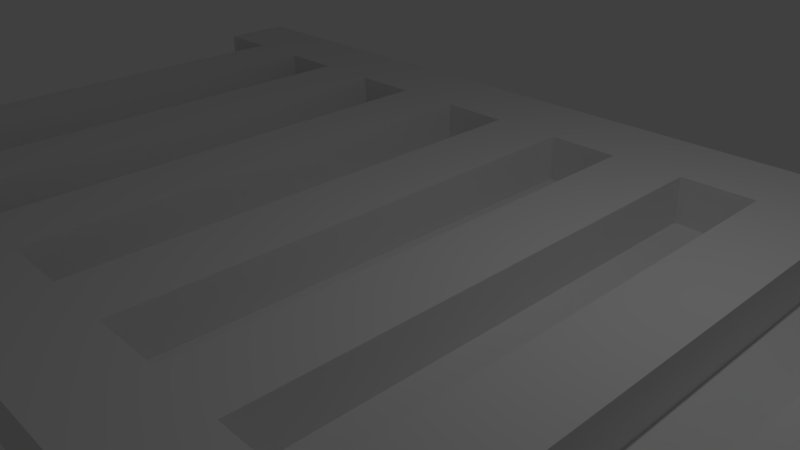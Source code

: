# Source: ladder_1.blend  (saved by Blender 2.77.0; exported with 4.5.12 LTS)
import bpy
from mathutils import Matrix  # noqa: F401  (used for matrix-valued properties, if any)

bpy.ops.wm.read_factory_settings(use_empty=True)
scene = bpy.context.scene
scene.name = 'Scene'

# ---- collections
col_collection_1 = bpy.data.collections.new('Collection 1'); scene.collection.children.link(col_collection_1)

# ---- materials (node trees are filled in below, after node groups)
mat_material = bpy.data.materials.new('Material')
mat_material.alpha_threshold = 0.0
mat_material.use_transparent_shadow = False
mat_material.roughness = 0.5
mat_material.line_color = (0.0, 0.0, 0.0, 1.0)

# ---- material node trees

# ---- world
world_world = bpy.data.worlds.new('World'); scene.world = world_world
world_world.color = (0.05088, 0.05088, 0.05088)
world_world.use_sun_shadow = False
world_world.sun_shadow_jitter_overblur = 0.0
world_world.cycles.sampling_method = 'MANUAL'

# ---- cameras
cam_camera = bpy.data.cameras.new('Camera')
cam_camera.clip_end = 100.0
cam_camera.lens = 35.0
cam_camera.sensor_width = 32.0
cam_camera.sensor_height = 18.0
cam_camera.ortho_scale = 7.314
cam_camera.dof.focus_distance = 0.0
cam_camera.dof.aperture_fstop = 128.0

# ---- lights
light_lamp = bpy.data.lights.new('Lamp', 'POINT')
light_lamp.transmission_factor = 0.0
light_lamp.cutoff_distance = 30.0
light_lamp.energy = 100.0
light_lamp.shadow_buffer_clip_start = 1.001
light_lamp.shadow_soft_size = 0.1
light_lamp.shadow_maximum_resolution = 0.006
light_lamp.use_absolute_resolution = True

# ---- meshes
me_cube = bpy.data.meshes.new('Cube')
me_cube.from_pydata([(1.0, 1.0, -1.0), (1.0, -1.0, -1.0), (-1.0, -1.0, -1.0), (-1.0, 1.0, -1.0), (1.0, 1.0, 1.0), (1.0, -1.0, 1.0), (-1.0, -1.0, 1.0), (-1.0, 1.0, 1.0), (1.0, -5.96e-08, -1.0), (1.788e-07, 1.0, -1.0), (1.0, 1.0, 0.0), (0.0, -1.0, -1.0), (1.0, -1.0, 0.0), (-1.0, 2.98e-07, -1.0), (-1.0, -1.0, 0.0), (-1.0, 1.0, 0.0), (1.0, -5.364e-07, 1.0), (2.384e-07, 1.0, 1.0), (-5.364e-07, -1.0, 1.0), (-1.0, 1.788e-07, 1.0), (2.384e-07, 1.0, 0.0), (-1.0, 2.384e-07, 0.0), (-2.98e-07, -1.0, 0.0), (1.0, -2.98e-07, 0.0), (-1.49e-07, -1.788e-07, 1.0), (5.96e-08, 1.192e-07, -1.0), (1.0, -0.5, -1.0), (-0.5, 1.0, -1.0), (1.0, 1.0, 0.5), (-0.5, -1.0, -1.0), (1.0, -1.0, 0.5), (-1.0, 0.5, -1.0), (-1.0, -1.0, 0.5), (-1.0, 1.0, 0.5), (1.0, -0.5, 1.0), (-0.5, 1.0, 1.0), (-0.5, -1.0, 1.0), (-1.0, 0.5, 1.0), (1.0, 0.5, -1.0), (0.5, 1.0, -1.0), (1.0, 1.0, -0.5), (0.5, -1.0, -1.0), (1.0, -1.0, -0.5), (-1.0, -0.5, -1.0), (-1.0, -1.0, -0.5), (-1.0, 1.0, -0.5), (1.0, 0.5, 1.0), (0.5, 1.0, 1.0), (0.5, -1.0, 1.0), (-1.0, -0.5, 1.0), (-0.5, 1.0, 0.0), (0.5, 1.0, 0.0), (2.384e-07, 1.0, 0.5), (2.086e-07, 1.0, -0.5), (-1.0, 0.5, 0.0), (-1.0, -0.5, 0.0), (-1.0, 2.682e-07, -0.5), (-1.0, 2.086e-07, 0.5), (-0.5, -1.0, 0.0), (0.5, -1.0, 0.0), (-1.49e-07, -1.0, -0.5), (-4.172e-07, -1.0, 0.5), (1.0, -0.5, 0.0), (1.0, 0.5, 0.0), (1.0, -1.788e-07, -0.5), (1.0, -4.172e-07, 0.5), (-3.427e-07, -0.5, 1.0), (4.47e-08, 0.5, 1.0), (0.5, -3.576e-07, 1.0), (-0.5, 0.0, 1.0), (-0.5, 2.086e-07, -1.0), (0.5, 2.98e-08, -1.0), (1.192e-07, 0.5, -1.0), (2.98e-08, -0.5, -1.0), (0.5, -0.5, -1.0), (0.5, 0.5, -1.0), (-0.5, 0.5, -1.0), (-0.5, 0.5, 1.0), (0.5, 0.5, 1.0), (0.5, -0.5, 1.0), (1.0, 0.5, 0.5), (1.0, 0.5, -0.5), (1.0, -0.5, -0.5), (0.5, -1.0, 0.5), (0.5, -1.0, -0.5), (-0.5, -1.0, -0.5), (-1.0, -0.5, 0.5), (-1.0, -0.5, -0.5), (-1.0, 0.5, -0.5), (0.5, 1.0, -0.5), (0.5, 1.0, 0.5), (-0.5, 1.0, 0.5), (-0.5, 1.0, -0.5), (-1.0, 0.5, 0.5), (-0.5, -1.0, 0.5), (1.0, -0.5, 0.5), (-0.5, -0.5, 1.0), (-0.5, -0.5, -1.0), (1.0, -0.75, -1.0), (-0.75, 1.0, -1.0), (1.0, 1.0, 0.75), (-0.75, -1.0, -1.0), (1.0, -1.0, 0.75), (-1.0, 0.75, -1.0), (-1.0, -1.0, 0.75), (-1.0, 1.0, 0.75), (1.0, -0.75, 1.0), (-0.75, 1.0, 1.0), (-0.75, -1.0, 1.0), (-1.0, 0.75, 1.0), (1.0, 0.25, -1.0), (0.25, 1.0, -1.0), (1.0, 1.0, -0.25), (0.25, -1.0, -1.0), (1.0, -1.0, -0.25), (-1.0, -0.25, -1.0), (-1.0, -1.0, -0.25), (-1.0, 1.0, -0.25), (1.0, 0.25, 1.0), (0.25, 1.0, 1.0), (0.25, -1.0, 1.0), (-1.0, -0.25, 1.0), (-0.75, 1.0, 0.0), (0.25, 1.0, 0.0), (2.384e-07, 1.0, 0.75), (2.235e-07, 1.0, -0.25), (-1.0, 0.75, 0.0), (-1.0, -0.25, 0.0), (-1.0, 2.831e-07, -0.75), (-1.0, 2.235e-07, 0.25), (-0.75, -1.0, 0.0), (0.25, -1.0, 0.0), (-7.451e-08, -1.0, -0.75), (-3.576e-07, -1.0, 0.25), (1.0, -0.75, 0.0), (1.0, 0.25, 0.0), (1.0, -1.192e-07, -0.75), (1.0, -3.576e-07, 0.25), (-4.396e-07, -0.75, 1.0), (-5.215e-08, 0.25, 1.0), (0.75, -4.47e-07, 1.0), (-0.25, -8.941e-08, 1.0), (-0.75, 2.533e-07, -1.0), (0.25, 7.451e-08, -1.0), (1.49e-07, 0.75, -1.0), (4.47e-08, -0.25, -1.0), (1.0, -0.25, -1.0), (-0.25, 1.0, -1.0), (1.0, 1.0, 0.25), (-0.25, -1.0, -1.0), (1.0, -1.0, 0.25), (-1.0, 0.25, -1.0), (-1.0, -1.0, 0.25), (-1.0, 1.0, 0.25), (1.0, -0.25, 1.0), (-0.25, 1.0, 1.0), (-0.25, -1.0, 1.0), (-1.0, 0.25, 1.0), (1.0, 0.75, -1.0), (0.75, 1.0, -1.0), (1.0, 1.0, -0.75), (0.75, -1.0, -1.0), (1.0, -1.0, -0.75), (-1.0, -0.75, -1.0), (-1.0, -1.0, -0.75), (-1.0, 1.0, -0.75), (1.0, 0.75, 1.0), (0.75, 1.0, 1.0), (0.75, -1.0, 1.0), (-1.0, -0.75, 1.0), (-0.25, 1.0, 0.0), (0.75, 1.0, 0.0), (2.384e-07, 1.0, 0.25), (1.937e-07, 1.0, -0.75), (-1.0, 0.25, 0.0), (-1.0, -0.75, 0.0), (-1.0, 2.533e-07, -0.25), (-1.0, 1.937e-07, 0.75), (-0.25, -1.0, 0.0), (0.75, -1.0, 0.0), (-2.235e-07, -1.0, -0.25), (-4.768e-07, -1.0, 0.75), (1.0, -0.25, 0.0), (1.0, 0.75, 0.0), (1.0, -2.384e-07, -0.25), (1.0, -4.768e-07, 0.75), (-2.459e-07, -0.25, 1.0), (1.416e-07, 0.75, 1.0), (0.25, -2.682e-07, 1.0), (-0.75, 8.941e-08, 1.0), (-0.25, 1.639e-07, -1.0), (0.75, -1.49e-08, -1.0), (8.941e-08, 0.25, -1.0), (1.49e-08, -0.75, -1.0), (0.25, -0.5, -1.0), (0.75, -0.5, -1.0), (0.5, -0.25, -1.0), (0.5, -0.75, -1.0), (0.25, 0.5, -1.0), (0.75, 0.5, -1.0), (0.5, 0.75, -1.0), (0.5, 0.25, -1.0), (-0.75, 0.5, -1.0), (-0.25, 0.5, -1.0), (-0.5, 0.75, -1.0), (-0.5, 0.25, -1.0), (-0.5, 0.25, 1.0), (-0.5, 0.75, 1.0), (-0.25, 0.5, 1.0), (-0.75, 0.5, 1.0), (0.5, 0.25, 1.0), (0.5, 0.75, 1.0), (0.75, 0.5, 1.0), (0.25, 0.5, 1.0), (0.5, -0.75, 1.0), (0.5, -0.25, 1.0), (0.75, -0.5, 1.0), (0.25, -0.5, 1.0), (1.0, 0.25, 0.5), (1.0, 0.75, 0.5), (1.0, 0.5, 0.25), (1.0, 0.5, 0.75), (1.0, 0.25, -0.5), (1.0, 0.75, -0.5), (1.0, 0.5, -0.75), (1.0, 0.5, -0.25), (1.0, -0.75, -0.5), (1.0, -0.25, -0.5), (1.0, -0.5, -0.75), (1.0, -0.5, -0.25), (0.25, -1.0, 0.5), (0.75, -1.0, 0.5), (0.5, -1.0, 0.25), (0.5, -1.0, 0.75), (0.25, -1.0, -0.5), (0.75, -1.0, -0.5), (0.5, -1.0, -0.75), (0.5, -1.0, -0.25), (-0.75, -1.0, -0.5), (-0.25, -1.0, -0.5), (-0.5, -1.0, -0.75), (-0.5, -1.0, -0.25), (-1.0, -0.25, 0.5), (-1.0, -0.75, 0.5), (-1.0, -0.5, 0.25), (-1.0, -0.5, 0.75), (-1.0, -0.25, -0.5), (-1.0, -0.75, -0.5), (-1.0, -0.5, -0.75), (-1.0, -0.5, -0.25), (-1.0, 0.75, -0.5), (-1.0, 0.25, -0.5), (-1.0, 0.5, -0.75), (-1.0, 0.5, -0.25), (0.25, 1.0, -0.5), (0.75, 1.0, -0.5), (0.5, 1.0, -0.25), (0.5, 1.0, -0.75), (0.25, 1.0, 0.5), (0.75, 1.0, 0.5), (0.5, 1.0, 0.75), (0.5, 1.0, 0.25), (-0.75, 1.0, 0.5), (-0.25, 1.0, 0.5), (-0.5, 1.0, 0.75), (-0.5, 1.0, 0.25), (-0.75, 1.0, -0.5), (-0.25, 1.0, -0.5), (-0.5, 1.0, -0.25), (-0.5, 1.0, -0.75), (-1.0, 0.75, 0.5), (-1.0, 0.25, 0.5), (-1.0, 0.5, 0.25), (-1.0, 0.5, 0.75), (-0.75, -1.0, 0.5), (-0.25, -1.0, 0.5), (-0.5, -1.0, 0.25), (-0.5, -1.0, 0.75), (1.0, -0.75, 0.5), (1.0, -0.25, 0.5), (1.0, -0.5, 0.25), (1.0, -0.5, 0.75), (-0.5, -0.75, 1.0), (-0.5, -0.25, 1.0), (-0.25, -0.5, 1.0), (-0.75, -0.5, 1.0), (-0.75, -0.5, -1.0), (-0.25, -0.5, -1.0), (-0.5, -0.25, -1.0), (-0.5, -0.75, -1.0), (-0.25, -0.75, -1.0), (-0.25, -0.25, -1.0), (-0.75, -0.25, -1.0), (-0.75, -0.25, 1.0), (-0.25, -0.25, 1.0), (-0.25, -0.75, 1.0), (1.0, -0.25, 0.75), (1.0, -0.25, 0.25), (1.0, -0.75, 0.25), (-0.25, -1.0, 0.75), (-0.25, -1.0, 0.25), (-0.75, -1.0, 0.25), (-1.0, 0.25, 0.75), (-1.0, 0.25, 0.25), (-1.0, 0.75, 0.25), (-0.25, 1.0, -0.75), (-0.25, 1.0, -0.25), (-0.75, 1.0, -0.25), (-0.25, 1.0, 0.25), (-0.25, 1.0, 0.75), (-0.75, 1.0, 0.75), (0.75, 1.0, 0.25), (0.75, 1.0, 0.75), (0.25, 1.0, 0.75), (0.75, 1.0, -0.75), (0.75, 1.0, -0.25), (0.25, 1.0, -0.25), (-1.0, 0.25, -0.25), (-1.0, 0.25, -0.75), (-1.0, 0.75, -0.75), (-1.0, -0.75, -0.25), (-1.0, -0.75, -0.75), (-1.0, -0.25, -0.75), (-1.0, -0.75, 0.75), (-1.0, -0.75, 0.25), (-1.0, -0.25, 0.25), (-0.25, -1.0, -0.25), (-0.25, -1.0, -0.75), (-0.75, -1.0, -0.75), (0.75, -1.0, -0.25), (0.75, -1.0, -0.75), (0.25, -1.0, -0.75), (0.75, -1.0, 0.75), (0.75, -1.0, 0.25), (0.25, -1.0, 0.25), (1.0, -0.25, -0.25), (1.0, -0.25, -0.75), (1.0, -0.75, -0.75), (1.0, 0.75, -0.25), (1.0, 0.75, -0.75), (1.0, 0.25, -0.75), (1.0, 0.75, 0.75), (1.0, 0.75, 0.25), (1.0, 0.25, 0.25), (0.25, -0.25, 1.0), (0.75, -0.25, 1.0), (0.75, -0.75, 1.0), (0.25, 0.75, 1.0), (0.75, 0.75, 1.0), (0.75, 0.25, 1.0), (-0.75, 0.75, 1.0), (-0.25, 0.75, 1.0), (-0.25, 0.25, 1.0), (-0.25, 0.25, -1.0), (-0.25, 0.75, -1.0), (-0.75, 0.75, -1.0), (0.75, 0.25, -1.0), (0.75, 0.75, -1.0), (0.25, 0.75, -1.0), (0.75, -0.75, -1.0), (0.75, -0.25, -1.0), (0.25, -0.25, -1.0), (0.25, -0.75, -1.0), (0.25, 0.25, -1.0), (-0.75, 0.25, -1.0), (-0.75, 0.25, 1.0), (0.25, 0.25, 1.0), (0.25, -0.75, 1.0), (1.0, 0.25, 0.75), (1.0, 0.25, -0.25), (1.0, -0.75, -0.25), (0.25, -1.0, 0.75), (0.25, -1.0, -0.25), (-0.75, -1.0, -0.25), (-1.0, -0.25, 0.75), (-1.0, -0.25, -0.25), (-1.0, 0.75, -0.25), (0.25, 1.0, -0.75), (0.25, 1.0, 0.25), (-0.75, 1.0, 0.25), (-0.75, 1.0, -0.75), (-1.0, 0.75, 0.75), (-0.75, -1.0, 0.75), (1.0, -0.75, 0.75), (-0.75, -0.75, 1.0), (-0.75, -0.75, -1.0), (1.0, -0.875, -1.0), (-0.875, 1.0, -1.0), (1.0, 1.0, 0.875), (-0.875, -1.0, -1.0), (1.0, -1.0, 0.875), (-1.0, 0.875, -1.0), (-1.0, -1.0, 0.875), (-1.0, 1.0, 0.875), (1.0, -0.875, 1.0), (-0.875, 1.0, 1.0), (-0.875, -1.0, 1.0), (-1.0, 0.875, 1.0), (1.0, 0.125, -1.0), (0.125, 1.0, -1.0), (1.0, 1.0, -0.125), (0.125, -1.0, -1.0), (1.0, -1.0, -0.125), (-1.0, -0.125, -1.0), (-1.0, -1.0, -0.125), (-1.0, 1.0, -0.125), (1.0, 0.125, 1.0), (0.125, 1.0, 1.0), (0.125, -1.0, 1.0), (-1.0, -0.125, 1.0), (-0.875, 1.0, 0.0), (0.125, 1.0, 0.0), (2.384e-07, 1.0, 0.875), (2.31e-07, 1.0, -0.125), (-1.0, 0.875, 0.0), (-1.0, -0.125, 0.0), (-1.0, 2.906e-07, -0.875), (-1.0, 2.31e-07, 0.125), (-0.875, -1.0, 0.0), (0.125, -1.0, 0.0), (-3.725e-08, -1.0, -0.875), (-3.278e-07, -1.0, 0.125), (1.0, -0.875, 0.0), (1.0, 0.125, 0.0), (1.0, -8.941e-08, -0.875), (1.0, -3.278e-07, 0.125), (-1.006e-07, 0.125, 1.0), (0.875, -4.917e-07, 1.0), (-0.125, -1.341e-07, 1.0), (-0.875, 2.757e-07, -1.0), (0.125, 9.686e-08, -1.0), (1.639e-07, 0.875, -1.0), (5.215e-08, -0.125, -1.0), (1.0, -0.375, -1.0), (-0.375, 1.0, -1.0), (1.0, 1.0, 0.375), (-0.375, -1.0, -1.0), (1.0, -1.0, 0.375), (-1.0, 0.375, -1.0), (-1.0, -1.0, 0.375), (-1.0, 1.0, 0.375), (1.0, -0.375, 1.0), (-0.375, 1.0, 1.0), (-0.375, -1.0, 1.0), (-1.0, 0.375, 1.0), (1.0, 0.625, -1.0), (0.625, 1.0, -1.0), (1.0, 1.0, -0.625), (0.625, -1.0, -1.0), (1.0, -1.0, -0.625), (-1.0, -0.625, -1.0), (-1.0, -1.0, -0.625), (-1.0, 1.0, -0.625), (1.0, 0.625, 1.0), (0.625, 1.0, 1.0), (0.625, -1.0, 1.0), (-1.0, -0.625, 1.0), (-0.375, 1.0, 0.0), (0.625, 1.0, 0.0), (2.384e-07, 1.0, 0.375), (2.012e-07, 1.0, -0.625), (-1.0, 0.375, 0.0), (-1.0, -0.625, 0.0), (-1.0, 2.608e-07, -0.375), (-1.0, 2.012e-07, 0.625), (-0.375, -1.0, 0.0), (0.625, -1.0, 0.0), (-1.863e-07, -1.0, -0.375), (-4.47e-07, -1.0, 0.625), (1.0, -0.375, 0.0), (1.0, 0.625, 0.0), (1.0, -2.086e-07, -0.375), (1.0, -4.47e-07, 0.625), (-2.943e-07, -0.375, 1.0), (9.313e-08, 0.625, 1.0), (0.375, -3.129e-07, 1.0), (-0.625, 4.47e-08, 1.0), (-0.375, 1.863e-07, -1.0), (0.625, 7.451e-09, -1.0), (1.043e-07, 0.375, -1.0), (2.235e-08, -0.625, -1.0), (0.125, -0.5, -1.0), (0.625, -0.5, -1.0), (0.5, -0.125, -1.0), (0.5, -0.625, -1.0), (0.125, 0.5, -1.0), (0.625, 0.5, -1.0), (0.5, 0.875, -1.0), (0.5, 0.375, -1.0), (-0.875, 0.5, -1.0), (-0.375, 0.5, -1.0), (-0.5, 0.875, -1.0), (-0.5, 0.375, -1.0), (-0.5, 0.125, 1.0), (-0.5, 0.625, 1.0), (-0.125, 0.5, 1.0), (-0.625, 0.5, 1.0), (0.5, 0.125, 1.0), (0.5, 0.625, 1.0), (0.875, 0.5, 1.0), (0.375, 0.5, 1.0), (0.5, -0.375, 1.0), (0.875, -0.5, 1.0), (0.375, -0.5, 1.0), (1.0, 0.125, 0.5), (1.0, 0.625, 0.5), (1.0, 0.5, 0.125), (1.0, 0.5, 0.625), (1.0, 0.125, -0.5), (1.0, 0.625, -0.5), (1.0, 0.5, -0.875), (1.0, 0.5, -0.375), (1.0, -0.875, -0.5), (1.0, -0.375, -0.5), (1.0, -0.5, -0.875), (1.0, -0.5, -0.375), (0.125, -1.0, 0.5), (0.625, -1.0, 0.5), (0.5, -1.0, 0.125), (0.5, -1.0, 0.625), (0.125, -1.0, -0.5), (0.625, -1.0, -0.5), (0.5, -1.0, -0.875), (0.5, -1.0, -0.375), (-0.875, -1.0, -0.5), (-0.375, -1.0, -0.5), (-0.5, -1.0, -0.875), (-0.5, -1.0, -0.375), (-1.0, -0.125, 0.5), (-1.0, -0.625, 0.5), (-1.0, -0.5, 0.125), (-1.0, -0.5, 0.625), (-1.0, -0.125, -0.5), (-1.0, -0.625, -0.5), (-1.0, -0.5, -0.875), (-1.0, -0.5, -0.375), (-1.0, 0.875, -0.5), (-1.0, 0.375, -0.5), (-1.0, 0.5, -0.875), (-1.0, 0.5, -0.375), (0.125, 1.0, -0.5), (0.625, 1.0, -0.5), (0.5, 1.0, -0.125), (0.5, 1.0, -0.625), (0.125, 1.0, 0.5), (0.625, 1.0, 0.5), (0.5, 1.0, 0.875), (0.5, 1.0, 0.375), (-0.875, 1.0, 0.5), (-0.375, 1.0, 0.5), (-0.5, 1.0, 0.875), (-0.5, 1.0, 0.375), (-0.875, 1.0, -0.5), (-0.375, 1.0, -0.5), (-0.5, 1.0, -0.125), (-0.5, 1.0, -0.625), (-1.0, 0.875, 0.5), (-1.0, 0.375, 0.5), (-1.0, 0.5, 0.125), (-1.0, 0.5, 0.625), (-0.875, -1.0, 0.5), (-0.375, -1.0, 0.5), (-0.5, -1.0, 0.125), (-0.5, -1.0, 0.625), (1.0, -0.875, 0.5), (1.0, -0.375, 0.5), (1.0, -0.5, 0.125), (1.0, -0.5, 0.625), (-0.5, -0.375, 1.0), (-0.125, -0.5, 1.0), (-0.625, -0.5, 1.0), (-0.875, -0.5, -1.0), (-0.375, -0.5, -1.0), (-0.5, -0.125, -1.0), (-0.5, -0.625, -1.0), (1.0, -0.625, -1.0), (-0.625, 1.0, -1.0), (1.0, 1.0, 0.625), (-0.625, -1.0, -1.0), (1.0, -1.0, 0.625), (-1.0, 0.625, -1.0), (-1.0, -1.0, 0.625), (-1.0, 1.0, 0.625), (1.0, -0.625, 1.0), (-0.625, 1.0, 1.0), (-0.625, -1.0, 1.0), (-1.0, 0.625, 1.0), (1.0, 0.375, -1.0), (0.375, 1.0, -1.0), (1.0, 1.0, -0.375), (0.375, -1.0, -1.0), (1.0, -1.0, -0.375), (-1.0, -0.375, -1.0), (-1.0, -1.0, -0.375), (-1.0, 1.0, -0.375), (1.0, 0.375, 1.0), (0.375, 1.0, 1.0), (0.375, -1.0, 1.0), (-1.0, -0.375, 1.0), (-0.625, 1.0, 0.0), (0.375, 1.0, 0.0), (2.384e-07, 1.0, 0.625), (2.161e-07, 1.0, -0.375), (-1.0, 0.625, 0.0), (-1.0, -0.375, 0.0), (-1.0, 2.757e-07, -0.625), (-1.0, 2.161e-07, 0.375), (-0.625, -1.0, 0.0), (0.375, -1.0, 0.0), (-1.118e-07, -1.0, -0.625), (-3.874e-07, -1.0, 0.375), (1.0, -0.625, 0.0), (1.0, 0.375, 0.0), (1.0, -1.49e-07, -0.625), (1.0, -3.874e-07, 0.375), (-3.912e-07, -0.625, 1.0), (-3.725e-09, 0.375, 1.0), (0.625, -4.023e-07, 1.0), (-0.375, -4.47e-08, 1.0), (-0.625, 2.31e-07, -1.0), (0.375, 5.215e-08, -1.0), (1.341e-07, 0.625, -1.0), (3.725e-08, -0.375, -1.0), (1.0, -0.125, -1.0), (-0.125, 1.0, -1.0), (1.0, 1.0, 0.125), (-0.125, -1.0, -1.0), (1.0, -1.0, 0.125), (-1.0, 0.125, -1.0), (-1.0, -1.0, 0.125), (-1.0, 1.0, 0.125), (1.0, -0.125, 1.0), (-0.125, 1.0, 1.0), (-0.125, -1.0, 1.0), (-1.0, 0.125, 1.0), (1.0, 0.875, -1.0), (0.875, 1.0, -1.0), (1.0, 1.0, -0.875), (0.875, -1.0, -1.0), (1.0, -1.0, -0.875), (-1.0, -0.875, -1.0), (-1.0, -1.0, -0.875), (-1.0, 1.0, -0.875), (1.0, 0.875, 1.0), (0.875, 1.0, 1.0), (0.875, -1.0, 1.0), (-1.0, -0.875, 1.0), (-0.125, 1.0, 0.0), (0.875, 1.0, 0.0), (2.384e-07, 1.0, 0.125), (1.863e-07, 1.0, -0.875), (-1.0, 0.125, 0.0), (-1.0, -0.875, 0.0), (-1.0, 2.459e-07, -0.125), (-1.0, 1.863e-07, 0.875), (-0.125, -1.0, 0.0), (0.875, -1.0, 0.0), (-2.608e-07, -1.0, -0.125), (-5.066e-07, -1.0, 0.875), (1.0, -0.125, 0.0), (1.0, 0.875, 0.0), (1.0, -2.682e-07, -0.125), (1.0, -5.066e-07, 0.875), (-1.974e-07, -0.125, 1.0), (0.125, -2.235e-07, 1.0), (-0.875, 1.341e-07, 1.0), (-0.125, 1.416e-07, -1.0), (0.875, -3.725e-08, -1.0), (7.451e-08, 0.125, -1.0), (7.451e-09, -0.875, -1.0), (0.375, -0.5, -1.0), (0.875, -0.5, -1.0), (0.5, -0.375, -1.0), (0.5, -0.875, -1.0), (0.375, 0.5, -1.0), (0.875, 0.5, -1.0), (0.5, 0.625, -1.0), (0.5, 0.125, -1.0), (-0.625, 0.5, -1.0), (-0.125, 0.5, -1.0), (-0.5, 0.625, -1.0), (-0.5, 0.125, -1.0), (-0.5, 0.375, 1.0), (-0.375, 0.5, 1.0), (-0.875, 0.5, 1.0), (0.5, 0.375, 1.0), (0.625, 0.5, 1.0), (0.125, 0.5, 1.0), (0.5, -0.625, 1.0), (0.5, -0.125, 1.0), (0.625, -0.5, 1.0), (0.125, -0.5, 1.0), (1.0, 0.375, 0.5), (1.0, 0.875, 0.5), (1.0, 0.5, 0.375), (1.0, 0.5, 0.875), (1.0, 0.375, -0.5), (1.0, 0.875, -0.5), (1.0, 0.5, -0.625), (1.0, 0.5, -0.125), (1.0, -0.625, -0.5), (1.0, -0.125, -0.5), (1.0, -0.5, -0.625), (1.0, -0.5, -0.125), (0.375, -1.0, 0.5), (0.875, -1.0, 0.5), (0.5, -1.0, 0.375), (0.5, -1.0, 0.875), (0.375, -1.0, -0.5), (0.875, -1.0, -0.5), (0.5, -1.0, -0.625), (0.5, -1.0, -0.125), (-0.625, -1.0, -0.5), (-0.125, -1.0, -0.5), (-0.5, -1.0, -0.625), (-0.5, -1.0, -0.125), (-1.0, -0.375, 0.5), (-1.0, -0.875, 0.5), (-1.0, -0.5, 0.375), (-1.0, -0.5, 0.875), (-1.0, -0.375, -0.5), (-1.0, -0.875, -0.5), (-1.0, -0.5, -0.625), (-1.0, -0.5, -0.125), (-1.0, 0.625, -0.5), (-1.0, 0.125, -0.5), (-1.0, 0.5, -0.625), (-1.0, 0.5, -0.125), (0.375, 1.0, -0.5), (0.875, 1.0, -0.5), (0.5, 1.0, -0.375), (0.5, 1.0, -0.875), (0.375, 1.0, 0.5), (0.875, 1.0, 0.5), (0.5, 1.0, 0.625), (0.5, 1.0, 0.125), (-0.625, 1.0, 0.5), (-0.125, 1.0, 0.5), (-0.5, 1.0, 0.625), (-0.5, 1.0, 0.125), (-0.625, 1.0, -0.5), (-0.125, 1.0, -0.5), (-0.5, 1.0, -0.375), (-0.5, 1.0, -0.875), (-1.0, 0.625, 0.5), (-1.0, 0.125, 0.5), (-1.0, 0.5, 0.375), (-1.0, 0.5, 0.875), (-0.625, -1.0, 0.5), (-0.125, -1.0, 0.5), (-0.5, -1.0, 0.375), (-0.5, -1.0, 0.875), (1.0, -0.625, 0.5), (1.0, -0.125, 0.5), (1.0, -0.5, 0.375), (1.0, -0.5, 0.875), (-0.5, -0.625, 1.0), (-0.5, -0.125, 1.0), (-0.375, -0.5, 1.0), (-0.875, -0.5, 1.0), (-0.625, -0.5, -1.0), (-0.125, -0.5, -1.0), (-0.5, -0.375, -1.0), (-0.5, -0.875, -1.0), (-0.375, -0.75, -1.0), (-0.125, -0.75, -1.0), (-0.25, -0.625, -1.0), (-0.25, -0.875, -1.0), (-0.375, -0.25, -1.0), (-0.125, -0.25, -1.0), (-0.25, -0.125, -1.0), (-0.25, -0.375, -1.0), (-0.875, -0.25, -1.0), (-0.625, -0.25, -1.0), (-0.75, -0.125, -1.0), (-0.75, -0.375, -1.0), (-0.75, -0.375, 1.0), (-0.75, -0.125, 1.0), (-0.625, -0.25, 1.0), (-0.875, -0.25, 1.0), (-0.25, -0.375, 1.0), (-0.25, -0.125, 1.0), (-0.125, -0.25, 1.0), (-0.375, -0.25, 1.0), (-0.25, -0.625, 1.0), (-0.125, -0.75, 1.0), (-0.375, -0.75, 1.0), (1.0, -0.375, 0.75), (1.0, -0.125, 0.75), (1.0, -0.25, 0.625), (1.0, -0.25, 0.875), (1.0, -0.375, 0.25), (1.0, -0.125, 0.25), (1.0, -0.25, 0.125), (1.0, -0.25, 0.375), (1.0, -0.875, 0.25), (1.0, -0.625, 0.25), (1.0, -0.75, 0.125), (1.0, -0.75, 0.375), (-0.375, -1.0, 0.75), (-0.125, -1.0, 0.75), (-0.25, -1.0, 0.625), (-0.25, -1.0, 0.875), (-0.375, -1.0, 0.25), (-0.125, -1.0, 0.25), (-0.25, -1.0, 0.125), (-0.25, -1.0, 0.375), (-0.875, -1.0, 0.25), (-0.625, -1.0, 0.25), (-0.75, -1.0, 0.125), (-0.75, -1.0, 0.375), (-1.0, 0.375, 0.75), (-1.0, 0.125, 0.75), (-1.0, 0.25, 0.625), (-1.0, 0.25, 0.875), (-1.0, 0.375, 0.25), (-1.0, 0.125, 0.25), (-1.0, 0.25, 0.125), (-1.0, 0.25, 0.375), (-1.0, 0.875, 0.25), (-1.0, 0.625, 0.25), (-1.0, 0.75, 0.125), (-1.0, 0.75, 0.375), (-0.375, 1.0, -0.75), (-0.125, 1.0, -0.75), (-0.25, 1.0, -0.625), (-0.25, 1.0, -0.875), (-0.375, 1.0, -0.25), (-0.125, 1.0, -0.25), (-0.25, 1.0, -0.125), (-0.25, 1.0, -0.375), (-0.875, 1.0, -0.25), (-0.625, 1.0, -0.25), (-0.75, 1.0, -0.125), (-0.75, 1.0, -0.375), (-0.375, 1.0, 0.25), (-0.125, 1.0, 0.25), (-0.25, 1.0, 0.375), (-0.25, 1.0, 0.125), (-0.375, 1.0, 0.75), (-0.125, 1.0, 0.75), (-0.25, 1.0, 0.875), (-0.25, 1.0, 0.625), (-0.875, 1.0, 0.75), (-0.625, 1.0, 0.75), (-0.75, 1.0, 0.875), (-0.75, 1.0, 0.625), (0.625, 1.0, 0.25), (0.875, 1.0, 0.25), (0.75, 1.0, 0.375), (0.75, 1.0, 0.125), (0.625, 1.0, 0.75), (0.875, 1.0, 0.75), (0.75, 1.0, 0.875), (0.75, 1.0, 0.625), (0.125, 1.0, 0.75), (0.375, 1.0, 0.75), (0.25, 1.0, 0.875), (0.25, 1.0, 0.625), (0.625, 1.0, -0.75), (0.875, 1.0, -0.75), (0.75, 1.0, -0.625), (0.75, 1.0, -0.875), (0.625, 1.0, -0.25), (0.875, 1.0, -0.25), (0.75, 1.0, -0.125), (0.75, 1.0, -0.375), (0.125, 1.0, -0.25), (0.375, 1.0, -0.25), (0.25, 1.0, -0.125), (0.25, 1.0, -0.375), (-1.0, 0.375, -0.25), (-1.0, 0.125, -0.25), (-1.0, 0.25, -0.375), (-1.0, 0.25, -0.125), (-1.0, 0.375, -0.75), (-1.0, 0.125, -0.75), (-1.0, 0.25, -0.875), (-1.0, 0.25, -0.625), (-1.0, 0.875, -0.75), (-1.0, 0.625, -0.75), (-1.0, 0.75, -0.875), (-1.0, 0.75, -0.625), (-1.0, -0.625, -0.25), (-1.0, -0.875, -0.25), (-1.0, -0.75, -0.375), (-1.0, -0.75, -0.125), (-1.0, -0.625, -0.75), (-1.0, -0.875, -0.75), (-1.0, -0.75, -0.875), (-1.0, -0.75, -0.625), (-1.0, -0.125, -0.75), (-1.0, -0.375, -0.75), (-1.0, -0.25, -0.875), (-1.0, -0.25, -0.625), (-1.0, -0.625, 0.75), (-1.0, -0.875, 0.75), (-1.0, -0.75, 0.625), (-1.0, -0.75, 0.875), (-1.0, -0.625, 0.25), (-1.0, -0.875, 0.25), (-1.0, -0.75, 0.125), (-1.0, -0.75, 0.375), (-1.0, -0.125, 0.25), (-1.0, -0.375, 0.25), (-1.0, -0.25, 0.125), (-1.0, -0.25, 0.375), (-0.375, -1.0, -0.25), (-0.125, -1.0, -0.25), (-0.25, -1.0, -0.375), (-0.25, -1.0, -0.125), (-0.375, -1.0, -0.75), (-0.125, -1.0, -0.75), (-0.25, -1.0, -0.875), (-0.25, -1.0, -0.625), (-0.875, -1.0, -0.75), (-0.625, -1.0, -0.75), (-0.75, -1.0, -0.875), (-0.75, -1.0, -0.625), (0.625, -1.0, -0.25), (0.875, -1.0, -0.25), (0.75, -1.0, -0.375), (0.75, -1.0, -0.125), (0.625, -1.0, -0.75), (0.875, -1.0, -0.75), (0.75, -1.0, -0.875), (0.75, -1.0, -0.625), (0.125, -1.0, -0.75), (0.375, -1.0, -0.75), (0.25, -1.0, -0.875), (0.25, -1.0, -0.625), (0.625, -1.0, 0.75), (0.875, -1.0, 0.75), (0.75, -1.0, 0.625), (0.75, -1.0, 0.875), (0.625, -1.0, 0.25), (0.875, -1.0, 0.25), (0.75, -1.0, 0.125), (0.75, -1.0, 0.375), (0.125, -1.0, 0.25), (0.375, -1.0, 0.25), (0.25, -1.0, 0.125), (0.25, -1.0, 0.375), (1.0, -0.375, -0.25), (1.0, -0.125, -0.25), (1.0, -0.25, -0.375), (1.0, -0.25, -0.125), (1.0, -0.375, -0.75), (1.0, -0.125, -0.75), (1.0, -0.25, -0.875), (1.0, -0.25, -0.625), (1.0, -0.875, -0.75), (1.0, -0.625, -0.75), (1.0, -0.75, -0.875), (1.0, -0.75, -0.625), (1.0, 0.625, -0.25), (1.0, 0.875, -0.25), (1.0, 0.75, -0.375), (1.0, 0.75, -0.125), (1.0, 0.625, -0.75), (1.0, 0.875, -0.75), (1.0, 0.75, -0.875), (1.0, 0.75, -0.625), (1.0, 0.125, -0.75), (1.0, 0.375, -0.75), (1.0, 0.25, -0.875), (1.0, 0.25, -0.625), (1.0, 0.625, 0.75), (1.0, 0.875, 0.75), (1.0, 0.75, 0.625), (1.0, 0.75, 0.875), (1.0, 0.625, 0.25), (1.0, 0.875, 0.25), (1.0, 0.75, 0.125), (1.0, 0.75, 0.375), (1.0, 0.125, 0.25), (1.0, 0.375, 0.25), (1.0, 0.25, 0.125), (1.0, 0.25, 0.375), (0.25, -0.375, 1.0), (0.25, -0.125, 1.0), (0.375, -0.25, 1.0), (0.125, -0.25, 1.0), (0.75, -0.375, 1.0), (0.75, -0.125, 1.0), (0.875, -0.25, 1.0), (0.625, -0.25, 1.0), (0.75, -0.625, 1.0), (0.875, -0.75, 1.0), (0.625, -0.75, 1.0), (0.25, 0.625, 1.0), (0.375, 0.75, 1.0), (0.125, 0.75, 1.0), (0.75, 0.625, 1.0), (0.875, 0.75, 1.0), (0.625, 0.75, 1.0), (0.75, 0.125, 1.0), (0.75, 0.375, 1.0), (0.875, 0.25, 1.0), (0.625, 0.25, 1.0), (-0.75, 0.625, 1.0), (-0.625, 0.75, 1.0), (-0.875, 0.75, 1.0), (-0.25, 0.625, 1.0), (-0.125, 0.75, 1.0), (-0.375, 0.75, 1.0), (-0.25, 0.125, 1.0), (-0.25, 0.375, 1.0), (-0.125, 0.25, 1.0), (-0.375, 0.25, 1.0), (-0.375, 0.25, -1.0), (-0.125, 0.25, -1.0), (-0.25, 0.375, -1.0), (-0.25, 0.125, -1.0), (-0.375, 0.75, -1.0), (-0.125, 0.75, -1.0), (-0.25, 0.875, -1.0), (-0.25, 0.625, -1.0), (-0.875, 0.75, -1.0), (-0.625, 0.75, -1.0), (-0.75, 0.875, -1.0), (-0.75, 0.625, -1.0), (0.625, 0.25, -1.0), (0.875, 0.25, -1.0), (0.75, 0.375, -1.0), (0.75, 0.125, -1.0), (0.625, 0.75, -1.0), (0.875, 0.75, -1.0), (0.75, 0.875, -1.0), (0.75, 0.625, -1.0), (0.125, 0.75, -1.0), (0.375, 0.75, -1.0), (0.25, 0.875, -1.0), (0.25, 0.625, -1.0), (0.625, -0.75, -1.0), (0.875, -0.75, -1.0), (0.75, -0.625, -1.0), (0.75, -0.875, -1.0), (0.625, -0.25, -1.0), (0.875, -0.25, -1.0), (0.75, -0.125, -1.0), (0.75, -0.375, -1.0), (0.125, -0.25, -1.0), (0.375, -0.25, -1.0), (0.25, -0.125, -1.0), (0.25, -0.375, -1.0), (0.125, -0.75, -1.0), (0.375, -0.75, -1.0), (0.25, -0.625, -1.0), (0.25, -0.875, -1.0), (0.125, 0.25, -1.0), (0.375, 0.25, -1.0), (0.25, 0.375, -1.0), (0.25, 0.125, -1.0), (-0.875, 0.25, -1.0), (-0.625, 0.25, -1.0), (-0.75, 0.375, -1.0), (-0.75, 0.125, -1.0), (-0.75, 0.125, 1.0), (-0.75, 0.375, 1.0), (-0.625, 0.25, 1.0), (-0.875, 0.25, 1.0), (0.25, 0.125, 1.0), (0.25, 0.375, 1.0), (0.375, 0.25, 1.0), (0.125, 0.25, 1.0), (0.25, -0.625, 1.0), (0.375, -0.75, 1.0), (0.125, -0.75, 1.0), (1.0, 0.125, 0.75), (1.0, 0.375, 0.75), (1.0, 0.25, 0.625), (1.0, 0.25, 0.875), (1.0, 0.125, -0.25), (1.0, 0.375, -0.25), (1.0, 0.25, -0.375), (1.0, 0.25, -0.125), (1.0, -0.875, -0.25), (1.0, -0.625, -0.25), (1.0, -0.75, -0.375), (1.0, -0.75, -0.125), (0.125, -1.0, 0.75), (0.375, -1.0, 0.75), (0.25, -1.0, 0.625), (0.25, -1.0, 0.875), (0.125, -1.0, -0.25), (0.375, -1.0, -0.25), (0.25, -1.0, -0.375), (0.25, -1.0, -0.125), (-0.875, -1.0, -0.25), (-0.625, -1.0, -0.25), (-0.75, -1.0, -0.375), (-0.75, -1.0, -0.125), (-1.0, -0.125, 0.75), (-1.0, -0.375, 0.75), (-1.0, -0.25, 0.625), (-1.0, -0.25, 0.875), (-1.0, -0.125, -0.25), (-1.0, -0.375, -0.25), (-1.0, -0.25, -0.375), (-1.0, -0.25, -0.125), (-1.0, 0.875, -0.25), (-1.0, 0.625, -0.25), (-1.0, 0.75, -0.375), (-1.0, 0.75, -0.125), (0.125, 1.0, -0.75), (0.375, 1.0, -0.75), (0.25, 1.0, -0.625), (0.25, 1.0, -0.875), (0.125, 1.0, 0.25), (0.375, 1.0, 0.25), (0.25, 1.0, 0.375), (0.25, 1.0, 0.125), (-0.875, 1.0, 0.25), (-0.625, 1.0, 0.25), (-0.75, 1.0, 0.375), (-0.75, 1.0, 0.125), (-0.875, 1.0, -0.75), (-0.625, 1.0, -0.75), (-0.75, 1.0, -0.625), (-0.75, 1.0, -0.875), (-1.0, 0.875, 0.75), (-1.0, 0.625, 0.75), (-1.0, 0.75, 0.625), (-1.0, 0.75, 0.875), (-0.875, -1.0, 0.75), (-0.625, -1.0, 0.75), (-0.75, -1.0, 0.625), (-0.75, -1.0, 0.875), (1.0, -0.875, 0.75), (1.0, -0.625, 0.75), (1.0, -0.75, 0.625), (1.0, -0.75, 0.875), (-0.75, -0.625, 1.0), (-0.625, -0.75, 1.0), (-0.875, -0.75, 1.0), (-0.875, -0.75, -1.0), (-0.625, -0.75, -1.0), (-0.75, -0.625, -1.0), (-0.75, -0.875, -1.0), (-0.625, -0.875, -1.0), (-0.625, -0.625, -1.0), (-0.875, -0.625, -1.0), (-0.875, -0.625, 1.0), (-0.625, -0.625, 1.0), (1.0, -0.625, 0.875), (1.0, -0.625, 0.625), (1.0, -0.875, 0.625), (-0.625, -1.0, 0.875), (-0.625, -1.0, 0.625), (-0.875, -1.0, 0.625), (-1.0, 0.625, 0.875), (-1.0, 0.625, 0.625), (-1.0, 0.875, 0.625), (-0.625, 1.0, -0.875), (-0.625, 1.0, -0.625), (-0.875, 1.0, -0.625), (-0.625, 1.0, 0.125), (-0.625, 1.0, 0.375), (-0.875, 1.0, 0.375), (0.375, 1.0, 0.125), (0.375, 1.0, 0.375), (0.125, 1.0, 0.375), (0.375, 1.0, -0.875), (0.375, 1.0, -0.625), (0.125, 1.0, -0.625), (-1.0, 0.625, -0.125), (-1.0, 0.625, -0.375), (-1.0, 0.875, -0.375), (-1.0, -0.375, -0.125), (-1.0, -0.375, -0.375), (-1.0, -0.125, -0.375), (-1.0, -0.375, 0.875), (-1.0, -0.375, 0.625), (-1.0, -0.125, 0.625), (-0.625, -1.0, -0.125), (-0.625, -1.0, -0.375), (-0.875, -1.0, -0.375), (0.375, -1.0, -0.125), (0.375, -1.0, -0.375), (0.125, -1.0, -0.375), (0.375, -1.0, 0.875), (0.375, -1.0, 0.625), (0.125, -1.0, 0.625), (1.0, -0.625, -0.125), (1.0, -0.625, -0.375), (1.0, -0.875, -0.375), (1.0, 0.375, -0.125), (1.0, 0.375, -0.375), (1.0, 0.125, -0.375), (1.0, 0.375, 0.875), (1.0, 0.375, 0.625), (1.0, 0.125, 0.625), (0.125, -0.625, 1.0), (0.375, -0.625, 1.0), (0.125, 0.375, 1.0), (0.375, 0.375, 1.0), (0.375, 0.125, 1.0), (-0.875, 0.375, 1.0), (-0.625, 0.375, 1.0), (-0.625, 0.125, 1.0), (-0.625, 0.125, -1.0), (-0.625, 0.375, -1.0), (-0.875, 0.375, -1.0), (0.375, 0.125, -1.0), (0.375, 0.375, -1.0), (0.125, 0.375, -1.0), (0.375, -0.875, -1.0), (0.375, -0.625, -1.0), (0.125, -0.625, -1.0), (0.375, -0.375, -1.0), (0.375, -0.125, -1.0), (0.125, -0.125, -1.0), (0.875, -0.375, -1.0), (0.875, -0.125, -1.0), (0.625, -0.125, -1.0), (0.875, -0.875, -1.0), (0.875, -0.625, -1.0), (0.625, -0.625, -1.0), (0.375, 0.625, -1.0), (0.375, 0.875, -1.0), (0.125, 0.875, -1.0), (0.875, 0.625, -1.0), (0.875, 0.875, -1.0), (0.625, 0.875, -1.0), (0.875, 0.125, -1.0), (0.875, 0.375, -1.0), (0.625, 0.375, -1.0), (-0.625, 0.625, -1.0), (-0.625, 0.875, -1.0), (-0.875, 0.875, -1.0), (-0.125, 0.625, -1.0), (-0.125, 0.875, -1.0), (-0.375, 0.875, -1.0), (-0.125, 0.125, -1.0), (-0.125, 0.375, -1.0), (-0.375, 0.375, -1.0), (-0.375, 0.375, 1.0), (-0.125, 0.375, 1.0), (-0.125, 0.125, 1.0), (-0.125, 0.625, 1.0), (-0.625, 0.625, 1.0), (0.625, 0.375, 1.0), (0.875, 0.375, 1.0), (0.875, 0.125, 1.0), (0.875, 0.625, 1.0), (0.375, 0.625, 1.0), (0.625, -0.625, 1.0), (0.875, -0.625, 1.0), (0.625, -0.125, 1.0), (0.875, -0.125, 1.0), (0.875, -0.375, 1.0), (0.125, -0.125, 1.0), (0.375, -0.125, 1.0), (0.375, -0.375, 1.0), (1.0, 0.375, 0.375), (1.0, 0.375, 0.125), (1.0, 0.125, 0.125), (1.0, 0.875, 0.375), (1.0, 0.875, 0.125), (1.0, 0.625, 0.125), (1.0, 0.875, 0.875), (1.0, 0.875, 0.625), (1.0, 0.625, 0.625), (1.0, 0.375, -0.625), (1.0, 0.375, -0.875), (1.0, 0.125, -0.875), (1.0, 0.875, -0.625), (1.0, 0.875, -0.875), (1.0, 0.625, -0.875), (1.0, 0.875, -0.125), (1.0, 0.875, -0.375), (1.0, 0.625, -0.375), (1.0, -0.625, -0.625), (1.0, -0.625, -0.875), (1.0, -0.875, -0.875), (1.0, -0.125, -0.625), (1.0, -0.125, -0.875), (1.0, -0.375, -0.875), (1.0, -0.125, -0.125), (1.0, -0.125, -0.375), (1.0, -0.375, -0.375), (0.375, -1.0, 0.375), (0.375, -1.0, 0.125), (0.125, -1.0, 0.125), (0.875, -1.0, 0.375), (0.875, -1.0, 0.125), (0.625, -1.0, 0.125), (0.875, -1.0, 0.875), (0.875, -1.0, 0.625), (0.625, -1.0, 0.625), (0.375, -1.0, -0.625), (0.375, -1.0, -0.875), (0.125, -1.0, -0.875), (0.875, -1.0, -0.625), (0.875, -1.0, -0.875), (0.625, -1.0, -0.875), (0.875, -1.0, -0.125), (0.875, -1.0, -0.375), (0.625, -1.0, -0.375), (-0.625, -1.0, -0.625), (-0.625, -1.0, -0.875), (-0.875, -1.0, -0.875), (-0.125, -1.0, -0.625), (-0.125, -1.0, -0.875), (-0.375, -1.0, -0.875), (-0.125, -1.0, -0.125), (-0.125, -1.0, -0.375), (-0.375, -1.0, -0.375), (-1.0, -0.375, 0.375), (-1.0, -0.375, 0.125), (-1.0, -0.125, 0.125), (-1.0, -0.875, 0.375), (-1.0, -0.875, 0.125), (-1.0, -0.625, 0.125), (-1.0, -0.875, 0.875), (-1.0, -0.875, 0.625), (-1.0, -0.625, 0.625), (-1.0, -0.375, -0.625), (-1.0, -0.375, -0.875), (-1.0, -0.125, -0.875), (-1.0, -0.875, -0.625), (-1.0, -0.875, -0.875), (-1.0, -0.625, -0.875), (-1.0, -0.875, -0.125), (-1.0, -0.875, -0.375), (-1.0, -0.625, -0.375), (-1.0, 0.625, -0.625), (-1.0, 0.625, -0.875), (-1.0, 0.875, -0.875), (-1.0, 0.125, -0.625), (-1.0, 0.125, -0.875), (-1.0, 0.375, -0.875), (-1.0, 0.125, -0.125), (-1.0, 0.125, -0.375), (-1.0, 0.375, -0.375), (0.375, 1.0, -0.375), (0.375, 1.0, -0.125), (0.125, 1.0, -0.125), (0.875, 1.0, -0.375), (0.875, 1.0, -0.125), (0.625, 1.0, -0.125), (0.875, 1.0, -0.875), (0.875, 1.0, -0.625), (0.625, 1.0, -0.625), (0.375, 1.0, 0.625), (0.375, 1.0, 0.875), (0.125, 1.0, 0.875), (0.875, 1.0, 0.625), (0.875, 1.0, 0.875), (0.625, 1.0, 0.875), (0.875, 1.0, 0.125), (0.875, 1.0, 0.375), (0.625, 1.0, 0.375), (-0.625, 1.0, 0.625), (-0.625, 1.0, 0.875), (-0.875, 1.0, 0.875), (-0.125, 1.0, 0.625), (-0.125, 1.0, 0.875), (-0.375, 1.0, 0.875), (-0.125, 1.0, 0.125), (-0.125, 1.0, 0.375), (-0.375, 1.0, 0.375), (-0.625, 1.0, -0.375), (-0.625, 1.0, -0.125), (-0.875, 1.0, -0.125), (-0.125, 1.0, -0.375), (-0.125, 1.0, -0.125), (-0.375, 1.0, -0.125), (-0.125, 1.0, -0.875), (-0.125, 1.0, -0.625), (-0.375, 1.0, -0.625), (-1.0, 0.625, 0.375), (-1.0, 0.625, 0.125), (-1.0, 0.875, 0.125), (-1.0, 0.125, 0.375), (-1.0, 0.125, 0.125), (-1.0, 0.375, 0.125), (-1.0, 0.125, 0.875), (-1.0, 0.125, 0.625), (-1.0, 0.375, 0.625), (-0.625, -1.0, 0.375), (-0.625, -1.0, 0.125), (-0.875, -1.0, 0.125), (-0.125, -1.0, 0.375), (-0.125, -1.0, 0.125), (-0.375, -1.0, 0.125), (-0.125, -1.0, 0.875), (-0.125, -1.0, 0.625), (-0.375, -1.0, 0.625), (1.0, -0.625, 0.375), (1.0, -0.625, 0.125), (1.0, -0.875, 0.125), (1.0, -0.125, 0.375), (1.0, -0.125, 0.125), (1.0, -0.375, 0.125), (1.0, -0.125, 0.875), (1.0, -0.125, 0.625), (1.0, -0.375, 0.625), (-0.375, -0.625, 1.0), (-0.125, -0.625, 1.0), (-0.375, -0.125, 1.0), (-0.125, -0.125, 1.0), (-0.125, -0.375, 1.0), (-0.875, -0.125, 1.0), (-0.625, -0.125, 1.0), (-0.625, -0.375, 1.0), (-0.625, -0.375, -1.0), (-0.625, -0.125, -1.0), (-0.875, -0.125, -1.0), (-0.125, -0.375, -1.0), (-0.125, -0.125, -1.0), (-0.375, -0.125, -1.0), (-0.125, -0.875, -1.0), (-0.125, -0.625, -1.0), (-0.375, -0.625, -1.0), (-0.375, -0.875, -1.0), (-0.375, -0.375, -1.0), (-0.875, -0.375, -1.0), (-0.875, -0.375, 1.0), (-0.375, -0.375, 1.0), (1.0, -0.375, 0.875), (1.0, -0.375, 0.375), (1.0, -0.875, 0.375), (-0.375, -1.0, 0.875), (-0.375, -1.0, 0.375), (-0.875, -1.0, 0.375), (-1.0, 0.375, 0.875), (-1.0, 0.375, 0.375), (-1.0, 0.875, 0.375), (-0.375, 1.0, -0.875), (-0.375, 1.0, -0.375), (-0.875, 1.0, -0.375), (-0.375, 1.0, 0.125), (-0.375, 1.0, 0.625), (-0.875, 1.0, 0.625), (0.625, 1.0, 0.125), (0.625, 1.0, 0.625), (0.125, 1.0, 0.625), (0.625, 1.0, -0.875), (0.625, 1.0, -0.375), (0.125, 1.0, -0.375), (-1.0, 0.375, -0.125), (-1.0, 0.375, -0.625), (-1.0, 0.875, -0.625), (-1.0, -0.625, -0.125), (-1.0, -0.625, -0.625), (-1.0, -0.125, -0.625), (-1.0, -0.625, 0.875), (-1.0, -0.625, 0.375), (-1.0, -0.125, 0.375), (-0.375, -1.0, -0.125), (-0.375, -1.0, -0.625), (-0.875, -1.0, -0.625), (0.625, -1.0, -0.125), (0.625, -1.0, -0.625), (0.125, -1.0, -0.625), (0.625, -1.0, 0.875), (0.625, -1.0, 0.375), (0.125, -1.0, 0.375), (1.0, -0.375, -0.125), (1.0, -0.375, -0.625), (1.0, -0.875, -0.625), (1.0, 0.625, -0.125), (1.0, 0.625, -0.625), (1.0, 0.125, -0.625), (1.0, 0.625, 0.875), (1.0, 0.625, 0.375), (1.0, 0.125, 0.375), (0.125, -0.375, 1.0), (0.625, -0.375, 1.0), (0.125, 0.625, 1.0), (0.625, 0.625, 1.0), (0.625, 0.125, 1.0), (-0.875, 0.625, 1.0), (-0.375, 0.625, 1.0), (-0.375, 0.125, 1.0), (-0.375, 0.125, -1.0), (-0.375, 0.625, -1.0), (-0.875, 0.625, -1.0), (0.625, 0.125, -1.0), (0.625, 0.625, -1.0), (0.125, 0.625, -1.0), (0.625, -0.875, -1.0), (0.625, -0.375, -1.0), (0.125, -0.375, -1.0), (0.125, -0.875, -1.0), (0.125, 0.125, -1.0), (-0.875, 0.125, -1.0), (-0.875, 0.125, 1.0), (0.125, 0.125, 1.0), (1.0, 0.125, 0.875), (1.0, 0.125, -0.125), (1.0, -0.875, -0.125), (0.125, -1.0, 0.875), (0.125, -1.0, -0.125), (-0.875, -1.0, -0.125), (-1.0, -0.125, 0.875), (-1.0, -0.125, -0.125), (-1.0, 0.875, -0.125), (0.125, 1.0, -0.875), (0.125, 1.0, 0.125), (-0.875, 1.0, 0.125), (-0.875, 1.0, -0.875), (-1.0, 0.875, 0.875), (-0.875, -1.0, 0.875), (1.0, -0.875, 0.875), (-0.875, -0.875, -1.0), (1.0, -0.875, 6.3), (1.0, -1.0, 6.3), (-0.875, 1.0, 6.3), (-1.0, 1.0, 6.3), (-0.875, -1.0, 6.3), (-1.0, -1.0, 6.3), (-1.0, 0.875, 6.3), (1.0, 0.125, 6.3), (1.0, -5.364e-07, 6.3), (0.125, 1.0, 6.3), (2.384e-07, 1.0, 6.3), (0.125, -1.0, 6.3), (-5.364e-07, -1.0, 6.3), (-4.88e-07, -0.875, 6.3), (-1.006e-07, 0.125, 6.3), (-1.49e-07, -1.788e-07, 6.3), (0.875, -4.917e-07, 6.3), (-0.125, -1.341e-07, 6.3), (1.0, -0.375, 6.3), (1.0, -0.5, 6.3), (-0.375, 1.0, 6.3), (-0.5, 1.0, 6.3), (-0.375, -1.0, 6.3), (-0.5, -1.0, 6.3), (1.0, 0.625, 6.3), (1.0, 0.5, 6.3), (0.625, 1.0, 6.3), (0.5, 1.0, 6.3), (0.625, -1.0, 6.3), (0.5, -1.0, 6.3), (-2.943e-07, -0.375, 6.3), (-3.427e-07, -0.5, 6.3), (9.313e-08, 0.625, 6.3), (4.47e-08, 0.5, 6.3), (0.375, -3.129e-07, 6.3), (0.5, -3.576e-07, 6.3), (-0.625, 4.47e-08, 6.3), (-0.5, 0.0, 6.3), (-0.5, 0.125, 6.3), (-0.5, 0.625, 6.3), (-0.5, 0.5, 6.3), (-0.125, 0.5, 6.3), (-0.625, 0.5, 6.3), (0.5, 0.125, 6.3), (0.5, 0.625, 6.3), (0.5, 0.5, 6.3), (0.875, 0.5, 6.3), (0.375, 0.5, 6.3), (0.5, -0.875, 6.3), (0.5, -0.375, 6.3), (0.5, -0.5, 6.3), (0.875, -0.5, 6.3), (0.375, -0.5, 6.3), (-0.5, -0.875, 6.3), (-0.5, -0.375, 6.3), (-0.5, -0.5, 6.3), (-0.125, -0.5, 6.3), (-0.625, -0.5, 6.3), (1.0, -0.625, 6.3), (1.0, -0.75, 6.3), (-0.625, 1.0, 6.3), (-0.75, 1.0, 6.3), (-0.625, -1.0, 6.3), (-0.75, -1.0, 6.3), (1.0, 0.375, 6.3), (1.0, 0.25, 6.3), (0.375, 1.0, 6.3), (0.25, 1.0, 6.3), (0.375, -1.0, 6.3), (0.25, -1.0, 6.3), (-3.912e-07, -0.625, 6.3), (-4.396e-07, -0.75, 6.3), (-3.725e-09, 0.375, 6.3), (-5.215e-08, 0.25, 6.3), (0.625, -4.023e-07, 6.3), (0.75, -4.47e-07, 6.3), (-0.375, -4.47e-08, 6.3), (-0.25, -8.941e-08, 6.3), (1.0, -0.125, 6.3), (1.0, -0.25, 6.3), (-0.125, 1.0, 6.3), (-0.25, 1.0, 6.3), (-0.125, -1.0, 6.3), (-0.25, -1.0, 6.3), (1.0, 0.875, 6.3), (1.0, 0.75, 6.3), (0.875, 1.0, 6.3), (0.75, 1.0, 6.3), (0.875, -1.0, 6.3), (0.75, -1.0, 6.3), (-1.0, -0.875, 6.3), (-1.0, -0.75, 6.3), (-1.974e-07, -0.125, 6.3), (-2.459e-07, -0.25, 6.3), (1.9e-07, 0.875, 6.3), (1.416e-07, 0.75, 6.3), (0.125, -2.235e-07, 6.3), (0.25, -2.682e-07, 6.3), (-0.875, 1.341e-07, 6.3), (-0.75, 8.941e-08, 6.3), (-0.5, 0.375, 6.3), (-0.5, 0.25, 6.3), (-0.5, 0.875, 6.3), (-0.5, 0.75, 6.3), (-0.375, 0.5, 6.3), (-0.25, 0.5, 6.3), (-0.875, 0.5, 6.3), (-0.75, 0.5, 6.3), (0.5, 0.375, 6.3), (0.5, 0.25, 6.3), (0.5, 0.875, 6.3), (0.5, 0.75, 6.3), (0.625, 0.5, 6.3), (0.75, 0.5, 6.3), (0.125, 0.5, 6.3), (0.25, 0.5, 6.3), (0.5, -0.625, 6.3), (0.5, -0.75, 6.3), (0.5, -0.125, 6.3), (0.5, -0.25, 6.3), (0.625, -0.5, 6.3), (0.75, -0.5, 6.3), (0.125, -0.5, 6.3), (0.25, -0.5, 6.3), (-0.5, -0.625, 6.3), (-0.5, -0.75, 6.3), (-0.5, -0.125, 6.3), (-0.5, -0.25, 6.3), (-0.375, -0.5, 6.3), (-0.25, -0.5, 6.3), (-0.875, -0.5, 6.3), (-0.75, -0.5, 6.3), (-0.75, -0.375, 6.3), (-0.75, -0.125, 6.3), (-0.75, -0.25, 6.3), (-0.625, -0.25, 6.3), (-0.875, -0.25, 6.3), (-0.25, -0.375, 6.3), (-0.25, -0.125, 6.3), (-0.25, -0.25, 6.3), (-0.125, -0.25, 6.3), (-0.375, -0.25, 6.3), (-0.25, -0.875, 6.3), (-0.25, -0.625, 6.3), (-0.25, -0.75, 6.3), (-0.125, -0.75, 6.3), (-0.375, -0.75, 6.3), (0.25, -0.375, 6.3), (0.25, -0.125, 6.3), (0.25, -0.25, 6.3), (0.375, -0.25, 6.3), (0.125, -0.25, 6.3), (0.75, -0.375, 6.3), (0.75, -0.125, 6.3), (0.75, -0.25, 6.3), (0.875, -0.25, 6.3), (0.625, -0.25, 6.3), (0.75, -0.875, 6.3), (0.75, -0.625, 6.3), (0.75, -0.75, 6.3), (0.875, -0.75, 6.3), (0.625, -0.75, 6.3), (0.25, 0.625, 6.3), (0.25, 0.875, 6.3), (0.25, 0.75, 6.3), (0.375, 0.75, 6.3), (0.125, 0.75, 6.3), (0.75, 0.625, 6.3), (0.75, 0.875, 6.3), (0.75, 0.75, 6.3), (0.875, 0.75, 6.3), (0.625, 0.75, 6.3), (0.75, 0.125, 6.3), (0.75, 0.375, 6.3), (0.75, 0.25, 6.3), (0.875, 0.25, 6.3), (0.625, 0.25, 6.3), (-0.75, 0.625, 6.3), (-0.75, 0.875, 6.3), (-0.75, 0.75, 6.3), (-0.625, 0.75, 6.3), (-0.875, 0.75, 6.3), (-0.25, 0.625, 6.3), (-0.25, 0.875, 6.3), (-0.25, 0.75, 6.3), (-0.125, 0.75, 6.3), (-0.375, 0.75, 6.3), (-0.25, 0.125, 6.3), (-0.25, 0.375, 6.3), (-0.25, 0.25, 6.3), (-0.125, 0.25, 6.3), (-0.375, 0.25, 6.3), (-0.75, 0.125, 6.3), (-0.75, 0.375, 6.3), (-0.75, 0.25, 6.3), (-0.625, 0.25, 6.3), (-0.875, 0.25, 6.3), (0.25, 0.125, 6.3), (0.25, 0.375, 6.3), (0.25, 0.25, 6.3), (0.375, 0.25, 6.3), (0.125, 0.25, 6.3), (0.25, -0.875, 6.3), (0.25, -0.625, 6.3), (0.25, -0.75, 6.3), (0.375, -0.75, 6.3), (0.125, -0.75, 6.3), (-0.75, -0.875, 6.3), (-0.75, -0.625, 6.3), (-0.75, -0.75, 6.3), (-0.625, -0.75, 6.3), (-0.875, -0.75, 6.3), (-1.0, 0.75, 6.3), (1.0, 1.0, 6.3), (-0.875, -0.625, 6.3), (-0.625, -0.625, 6.3), (-0.625, -0.875, 6.3), (0.125, -0.625, 6.3), (0.375, -0.625, 6.3), (0.375, -0.875, 6.3), (0.125, 0.375, 6.3), (0.375, 0.375, 6.3), (0.375, 0.125, 6.3), (-0.875, 0.375, 6.3), (-0.625, 0.375, 6.3), (-0.625, 0.125, 6.3), (-0.375, 0.375, 6.3), (-0.125, 0.375, 6.3), (-0.125, 0.125, 6.3), (-0.375, 0.875, 6.3), (-0.125, 0.875, 6.3), (-0.125, 0.625, 6.3), (-0.875, 0.875, 6.3), (-0.625, 0.875, 6.3), (-0.625, 0.625, 6.3), (0.625, 0.375, 6.3), (0.875, 0.375, 6.3), (0.875, 0.125, 6.3), (0.625, 0.875, 6.3), (0.875, 0.875, 6.3), (0.875, 0.625, 6.3), (0.125, 0.875, 6.3), (0.375, 0.875, 6.3), (0.375, 0.625, 6.3), (0.625, -0.625, 6.3), (0.875, -0.625, 6.3), (0.875, -0.875, 6.3), (0.625, -0.125, 6.3), (0.875, -0.125, 6.3), (0.875, -0.375, 6.3), (0.125, -0.125, 6.3), (0.375, -0.125, 6.3), (0.375, -0.375, 6.3), (-0.375, -0.625, 6.3), (-0.125, -0.625, 6.3), (-0.125, -0.875, 6.3), (-0.375, -0.125, 6.3), (-0.125, -0.125, 6.3), (-0.125, -0.375, 6.3), (-0.875, -0.125, 6.3), (-0.625, -0.125, 6.3), (-0.625, -0.375, 6.3), (-0.875, -0.375, 6.3), (-0.375, -0.375, 6.3), (-0.375, -0.875, 6.3), (0.125, -0.375, 6.3), (0.625, -0.375, 6.3), (0.625, -0.875, 6.3), (0.125, 0.625, 6.3), (0.625, 0.625, 6.3), (0.625, 0.125, 6.3), (-0.875, 0.625, 6.3), (-0.375, 0.625, 6.3), (-0.375, 0.125, 6.3), (-0.875, 0.125, 6.3), (0.125, 0.125, 6.3), (0.125, -0.875, 6.3), (-0.875, -0.875, 6.3), (-1.0, -0.125, -0.624), (-1.0, 1.788e-07, -0.624), (-1.006e-07, 0.125, -0.624), (-1.49e-07, -1.788e-07, -0.624), (-1.0, 0.375, -0.624), (-1.0, 0.5, -0.624), (-1.0, -0.625, -0.624), (-1.0, -0.5, -0.624), (-2.943e-07, -0.375, -0.624), (-3.427e-07, -0.5, -0.624), (9.313e-08, 0.625, -0.624), (4.47e-08, 0.5, -0.624), (-0.5, 0.125, -0.624), (-0.5, 0.0, -0.624), (-0.5, 0.625, -0.624), (-0.5, 0.5, -0.624), (0.5, 0.125, -0.624), (0.5, -3.576e-07, -0.624), (0.5, 0.625, -0.624), (0.5, 0.5, -0.624), (0.5, -0.375, -0.624), (0.5, -0.5, -0.624), (-0.5, -0.375, -0.624), (-0.5, -0.5, -0.624), (-1.0, 0.625, -0.624), (-1.0, 0.75, -0.624), (-1.0, -0.375, -0.624), (-1.0, -0.25, -0.624), (-3.912e-07, -0.625, -0.624), (-4.396e-07, -0.75, -0.624), (-3.725e-09, 0.375, -0.624), (-5.215e-08, 0.25, -0.624), (-1.0, 0.125, -0.624), (-1.0, 0.25, -0.624), (-1.974e-07, -0.125, -0.624), (-2.459e-07, -0.25, -0.624), (-0.5, 0.375, -0.624), (-0.5, 0.25, -0.624), (0.5, 0.375, -0.624), (0.5, 0.25, -0.624), (0.5, -0.625, -0.624), (0.5, -0.75, -0.624), (0.5, -0.125, -0.624), (0.5, -0.25, -0.624), (-0.5, -0.625, -0.624), (-0.5, -0.75, -0.624), (-0.5, -0.125, -0.624), (-0.5, -0.25, -0.624), (-0.75, -0.375, -0.624), (-0.75, -0.5, -0.624), (-0.75, -0.125, -0.624), (-0.75, -0.25, -0.624), (-0.25, -0.375, -0.624), (-0.25, -0.5, -0.624), (-0.25, -0.125, -0.624), (-0.25, -0.25, -0.624), (-0.25, -0.625, -0.624), (-0.25, -0.75, -0.624), (0.25, -0.375, -0.624), (0.25, -0.5, -0.624), (0.25, -0.125, -0.624), (0.25, -0.25, -0.624), (0.75, -0.375, -0.624), (0.75, -0.5, -0.624), (0.75, -0.125, -0.624), (0.75, -0.25, -0.624), (0.75, -0.625, -0.624), (0.75, -0.75, -0.624), (0.25, 0.625, -0.624), (0.25, 0.5, -0.624), (0.75, 0.625, -0.624), (0.75, 0.5, -0.624), (0.75, 0.125, -0.624), (0.75, -4.47e-07, -0.624), (0.75, 0.375, -0.624), (0.75, 0.25, -0.624), (-0.75, 0.625, -0.624), (-0.75, 0.5, -0.624), (-0.25, 0.625, -0.624), (-0.25, 0.5, -0.624), (-0.25, 0.125, -0.624), (-0.25, -8.941e-08, -0.624), (-0.25, 0.375, -0.624), (-0.25, 0.25, -0.624), (-0.75, 0.125, -0.624), (-0.75, 8.941e-08, -0.624), (-0.75, 0.375, -0.624), (-0.75, 0.25, -0.624), (0.25, 0.125, -0.624), (0.25, -2.682e-07, -0.624), (0.25, 0.375, -0.624), (0.25, 0.25, -0.624), (0.25, -0.625, -0.624), (0.25, -0.75, -0.624), (-0.75, -0.625, -0.624), (-0.75, -0.75, -0.624), (0.875, -4.917e-07, -0.624), (-0.125, -1.341e-07, -0.624), (-1.0, -0.75, -0.624), (1.416e-07, 0.75, -0.624), (0.375, -3.129e-07, -0.624), (-0.625, 4.47e-08, -0.624), (-0.5, 0.75, -0.624), (-0.125, 0.5, -0.624), (-0.625, 0.5, -0.624), (0.5, 0.75, -0.624), (0.875, 0.5, -0.624), (0.375, 0.5, -0.624), (0.875, -0.5, -0.624), (0.375, -0.5, -0.624), (-0.125, -0.5, -0.624), (-0.625, -0.5, -0.624), (0.625, -4.023e-07, -0.624), (-0.375, -4.47e-08, -0.624), (0.125, -2.235e-07, -0.624), (-0.875, 1.341e-07, -0.624), (-0.375, 0.5, -0.624), (-0.875, 0.5, -0.624), (0.625, 0.5, -0.624), (0.125, 0.5, -0.624), (0.625, -0.5, -0.624), (0.125, -0.5, -0.624), (-0.375, -0.5, -0.624), (-0.875, -0.5, -0.624), (-0.625, -0.25, -0.624), (-0.875, -0.25, -0.624), (-0.125, -0.25, -0.624), (-0.375, -0.25, -0.624), (-0.125, -0.75, -0.624), (-0.375, -0.75, -0.624), (0.375, -0.25, -0.624), (0.125, -0.25, -0.624), (0.875, -0.25, -0.624), (0.625, -0.25, -0.624), (0.875, -0.75, -0.624), (0.625, -0.75, -0.624), (0.25, 0.75, -0.624), (0.375, 0.75, -0.624), (0.125, 0.75, -0.624), (0.75, 0.75, -0.624), (0.875, 0.75, -0.624), (0.625, 0.75, -0.624), (0.875, 0.25, -0.624), (0.625, 0.25, -0.624), (-0.75, 0.75, -0.624), (-0.625, 0.75, -0.624), (-0.875, 0.75, -0.624), (-0.25, 0.75, -0.624), (-0.125, 0.75, -0.624), (-0.375, 0.75, -0.624), (-0.125, 0.25, -0.624), (-0.375, 0.25, -0.624), (-0.625, 0.25, -0.624), (-0.875, 0.25, -0.624), (0.375, 0.25, -0.624), (0.125, 0.25, -0.624), (0.375, -0.75, -0.624), (0.125, -0.75, -0.624), (-0.625, -0.75, -0.624), (-0.875, -0.75, -0.624), (-0.875, -0.625, -0.624), (-0.625, -0.625, -0.624), (0.125, -0.625, -0.624), (0.375, -0.625, -0.624), (0.125, 0.375, -0.624), (0.375, 0.375, -0.624), (0.375, 0.125, -0.624), (-0.875, 0.375, -0.624), (-0.625, 0.375, -0.624), (-0.625, 0.125, -0.624), (-0.375, 0.375, -0.624), (-0.125, 0.375, -0.624), (-0.125, 0.125, -0.624), (-0.125, 0.625, -0.624), (-0.625, 0.625, -0.624), (0.625, 0.375, -0.624), (0.875, 0.375, -0.624), (0.875, 0.125, -0.624), (0.875, 0.625, -0.624), (0.375, 0.625, -0.624), (0.625, -0.625, -0.624), (0.875, -0.625, -0.624), (0.625, -0.125, -0.624), (0.875, -0.125, -0.624), (0.875, -0.375, -0.624), (0.125, -0.125, -0.624), (0.375, -0.125, -0.624), (0.375, -0.375, -0.624), (-0.375, -0.625, -0.624), (-0.125, -0.625, -0.624), (-0.375, -0.125, -0.624), (-0.125, -0.125, -0.624), (-0.125, -0.375, -0.624), (-0.875, -0.125, -0.624), (-0.625, -0.125, -0.624), (-0.625, -0.375, -0.624), (-0.875, -0.375, -0.624), (-0.375, -0.375, -0.624), (0.125, -0.375, -0.624), (0.625, -0.375, -0.624), (0.125, 0.625, -0.624), (0.625, 0.625, -0.624), (0.625, 0.125, -0.624), (-0.875, 0.625, -0.624), (-0.375, 0.625, -0.624), (-0.375, 0.125, -0.624), (-0.875, 0.125, -0.624), (0.125, 0.125, -0.624)], [], [(1507, 389, 2, 640), (1200, 476, 1544, 1733), (1506, 394, 5, 390), (1505, 396, 6, 392), (1504, 397, 7, 393), (1503, 387, 3, 642), (1502, 410, 15, 630), (1501, 411, 20, 649), (1500, 399, 9, 650), (1499, 414, 15, 405), (1498, 415, 21, 653), (1497, 409, 19, 654), (1496, 418, 14, 404), (1495, 419, 22, 657), (1494, 408, 18, 658), (1493, 422, 12, 402), (1492, 423, 23, 661), (1491, 406, 16, 662), (1003, 351, 1692, 1690), (456, 169, 1884, 1792), (1473, 999, 1929, 1988), (1488, 429, 13, 628), (1487, 430, 25, 668), (1486, 401, 11, 669), (1485, 481, 73, 622), (1484, 482, 74, 672), (1483, 448, 41, 673), (1482, 485, 72, 621), (1481, 486, 75, 676), (1480, 478, 71, 677), (1479, 489, 31, 580), (1478, 490, 76, 680), (1477, 477, 70, 681), (494, 77, 1801, 1800), (617, 1473, 1988, 1898), (138, 1068, 1943, 1815), (493, 69, 1799, 1798), (1198, 684, 1903, 1953), (367, 1067, 1942, 1879), (24, 426, 1522, 1523), (1003, 208, 1865, 1864), (1061, 1198, 1953, 1939), (1468, 504, 65, 614), (1467, 505, 80, 694), (1466, 453, 46, 695), (1465, 508, 64, 613), (1464, 509, 81, 698), (1463, 470, 63, 699), (1462, 512, 42, 449), (1461, 513, 82, 702), (1460, 469, 62, 703), (1459, 516, 61, 610), (1458, 517, 83, 706), (1457, 455, 48, 707), (1456, 520, 60, 609), (1455, 521, 84, 710), (1454, 466, 59, 711), (1453, 524, 44, 451), (1452, 525, 85, 714), (1451, 465, 58, 715), (1450, 528, 57, 606), (1449, 529, 86, 718), (1448, 456, 49, 719), (1447, 532, 56, 605), (1446, 533, 87, 722), (1445, 462, 55, 723), (1444, 536, 45, 452), (1443, 537, 88, 726), (1442, 461, 54, 727), (1441, 540, 53, 602), (1440, 541, 89, 730), (1439, 446, 39, 731), (1438, 544, 52, 601), (1437, 545, 90, 734), (1436, 458, 51, 735), (1435, 548, 33, 582), (1434, 549, 91, 738), (1433, 457, 50, 739), (1432, 552, 45, 594), (1431, 553, 92, 742), (1430, 434, 27, 743), (1429, 556, 33, 440), (1428, 557, 93, 746), (1427, 444, 37, 747), (1426, 560, 32, 439), (1425, 561, 94, 750), (1424, 443, 36, 751), (1423, 564, 30, 437), (1422, 565, 95, 754), (1421, 441, 34, 755), (758, 1399, 1761, 1636), (217, 1066, 1878, 1845), (1472, 995, 1927, 1987), (1418, 571, 43, 592), (1417, 572, 97, 762), (1416, 436, 29, 763), (1415, 764, 289, 574), (1414, 765, 290, 766), (1413, 626, 149, 767), (1412, 768, 288, 573), (1411, 769, 291, 770), (1410, 761, 287, 771), (1409, 772, 115, 403), (1408, 773, 292, 774), (1407, 760, 286, 775), (686, 1472, 1987, 1904), (1197, 1064, 1940, 1952), (1000, 209, 1863, 1862), (69, 757, 1832, 1799), (475, 1197, 1952, 1886), (213, 1063, 1876, 1855), (632, 155, 1589, 1588), (96, 756, 1830, 1809), (1471, 992, 1924, 1986), (1398, 787, 281, 567), (1397, 788, 296, 789), (1396, 631, 154, 790), (1395, 791, 280, 566), (1394, 792, 297, 793), (1393, 753, 279, 794), (1392, 795, 150, 627), (1391, 796, 298, 797), (1390, 752, 278, 798), (1389, 799, 277, 563), (1388, 800, 299, 801), (1387, 633, 156, 802), (1386, 803, 276, 562), (1385, 804, 300, 805), (1384, 749, 275, 806), (1383, 807, 152, 629), (1382, 808, 301, 809), (1381, 748, 274, 810), (1380, 811, 273, 559), (1379, 812, 302, 813), (1378, 634, 157, 814), (1377, 815, 272, 558), (1376, 816, 303, 817), (1375, 745, 271, 818), (1374, 819, 153, 630), (1373, 820, 304, 821), (1372, 744, 270, 822), (1371, 823, 269, 555), (1370, 824, 305, 825), (1369, 624, 147, 826), (1368, 827, 268, 554), (1367, 828, 306, 829), (1366, 741, 267, 830), (1365, 831, 117, 405), (1364, 832, 307, 833), (1363, 740, 266, 834), (1362, 835, 265, 551), (1361, 836, 308, 837), (1360, 647, 170, 838), (1359, 839, 264, 550), (1358, 840, 309, 841), (1357, 737, 263, 842), (1356, 843, 105, 393), (1355, 844, 310, 845), (1354, 736, 262, 846), (1353, 847, 261, 547), (1352, 848, 311, 849), (1351, 648, 171, 850), (1350, 851, 260, 546), (1349, 852, 312, 853), (1348, 733, 259, 854), (1347, 855, 124, 412), (1346, 856, 313, 857), (1345, 732, 258, 858), (1344, 859, 257, 543), (1343, 860, 314, 861), (1342, 636, 159, 862), (1341, 863, 256, 542), (1340, 864, 315, 865), (1339, 729, 255, 866), (1338, 867, 125, 413), (1337, 868, 316, 869), (1336, 728, 254, 870), (1335, 871, 253, 539), (1334, 872, 317, 873), (1333, 651, 174, 874), (1332, 875, 252, 538), (1331, 876, 318, 877), (1330, 725, 251, 878), (1329, 879, 165, 642), (1328, 880, 319, 881), (1327, 724, 250, 882), (1326, 883, 249, 535), (1325, 884, 320, 885), (1324, 652, 175, 886), (1323, 887, 248, 534), (1322, 888, 321, 889), (1321, 721, 247, 890), (1320, 891, 128, 416), (1319, 892, 322, 893), (1318, 720, 246, 894), (1317, 895, 245, 531), (1316, 896, 323, 897), (1315, 646, 169, 898), (1314, 899, 244, 530), (1313, 900, 324, 901), (1312, 717, 243, 902), (1311, 903, 129, 417), (1310, 904, 325, 905), (1309, 716, 242, 906), (1308, 907, 241, 527), (1307, 908, 326, 909), (1306, 655, 178, 910), (1305, 911, 240, 526), (1304, 912, 327, 913), (1303, 713, 239, 914), (1302, 915, 164, 641), (1301, 916, 328, 917), (1300, 712, 238, 918), (1299, 919, 237, 523), (1298, 920, 329, 921), (1297, 656, 179, 922), (1296, 923, 236, 522), (1295, 924, 330, 925), (1294, 709, 235, 926), (1293, 927, 132, 420), (1292, 928, 331, 929), (1291, 708, 234, 930), (1290, 931, 233, 519), (1289, 932, 332, 933), (1288, 645, 168, 934), (1287, 935, 232, 518), (1286, 936, 333, 937), (1285, 705, 231, 938), (1284, 939, 133, 421), (1283, 940, 334, 941), (1282, 704, 230, 942), (1281, 943, 229, 515), (1280, 944, 335, 945), (1279, 659, 182, 946), (1278, 947, 228, 514), (1277, 948, 336, 949), (1276, 701, 227, 950), (1275, 951, 162, 639), (1274, 952, 337, 953), (1273, 700, 226, 954), (1272, 955, 225, 511), (1271, 956, 338, 957), (1270, 660, 183, 958), (1269, 959, 224, 510), (1268, 960, 339, 961), (1267, 697, 223, 962), (1266, 963, 136, 424), (1265, 964, 340, 965), (1264, 696, 222, 966), (1263, 967, 221, 507), (1262, 968, 341, 969), (1261, 643, 166, 970), (1260, 971, 220, 506), (1259, 972, 342, 973), (1258, 693, 219, 974), (1257, 975, 137, 425), (1256, 976, 343, 977), (1255, 692, 218, 978), (366, 1062, 1874, 1877), (689, 215, 1829, 1828), (687, 1471, 1986, 1905), (997, 349, 1861, 1860), (1196, 500, 1893, 1951), (688, 214, 1827, 1826), (109, 1002, 1689, 1720), (1244, 998, 1928, 1963), (996, 140, 1859, 1858), (109, 586, 1810, 1811), (1002, 1474, 1779, 1689), (1399, 786, 1654, 1761), (1064, 1196, 1951, 1940), (154, 631, 1586, 1587), (350, 1001, 1688, 1687), (427, 1244, 1963, 1882), (209, 1059, 1872, 1863), (1420, 783, 1913, 1983), (444, 157, 1819, 1790), (1474, 684, 1614, 1779), (496, 1199, 1732, 1550), (365, 1058, 1870, 1873), (994, 1245, 1748, 1678), (1199, 1060, 1703, 1732), (758, 1420, 1983, 1908), (1195, 687, 1905, 1950), (685, 210, 1825, 1824), (1236, 1010, 205, 492), (1235, 1011, 353, 1012), (1234, 666, 190, 1013), (1233, 1014, 204, 491), (1232, 1015, 354, 1016), (1231, 679, 203, 1017), (1230, 1018, 103, 391), (1229, 1019, 355, 1020), (1228, 678, 202, 1021), (1227, 1022, 201, 488), (1226, 1023, 356, 1024), (1225, 667, 191, 1025), (1224, 1026, 200, 487), (1223, 1027, 357, 1028), (1222, 675, 199, 1029), (1221, 1030, 144, 431), (1220, 1031, 358, 1032), (1219, 674, 198, 1033), (1218, 1034, 197, 484), (1217, 1035, 359, 1036), (1216, 638, 161, 1037), (1215, 1038, 196, 483), (1214, 1039, 360, 1040), (1213, 671, 195, 1041), (1212, 1042, 145, 432), (1211, 1043, 361, 1044), (1210, 670, 194, 1045), (1209, 1046, 193, 480), (1208, 1047, 362, 1048), (1207, 590, 113, 1049), (1206, 1050, 192, 479), (1205, 1051, 363, 1052), (1204, 620, 143, 1053), (1203, 1054, 151, 438), (1202, 1055, 364, 1056), (1201, 619, 142, 1057), (1243, 499, 1892, 1962), (993, 212, 1857, 1856), (1065, 1195, 1950, 1941), (998, 1243, 1962, 1928), (1144, 570, 1897, 1947), (1419, 779, 1911, 1982), (1000, 350, 1687, 1685), (1470, 986, 1919, 1985), (1134, 1144, 1947, 1944), (1192, 1069, 185, 472), (1191, 1070, 368, 1071), (1190, 595, 118, 1072), (1189, 1073, 184, 471), (1188, 1074, 369, 1075), (1187, 612, 135, 1076), (1186, 1077, 114, 591), (1185, 1078, 370, 1079), (1184, 611, 134, 1080), (1183, 1081, 181, 468), (1182, 1082, 371, 1083), (1181, 597, 120, 1084), (1180, 1085, 180, 467), (1179, 1086, 372, 1087), (1178, 608, 131, 1088), (1177, 1089, 116, 593), (1176, 1090, 373, 1091), (1175, 607, 130, 1092), (1174, 1093, 177, 464), (1173, 1094, 374, 1095), (1172, 598, 121, 1096), (1171, 1097, 176, 463), (1170, 1098, 375, 1099), (1169, 604, 127, 1100), (1168, 1101, 117, 594), (1167, 1102, 376, 1103), (1166, 603, 126, 1104), (1165, 1105, 173, 460), (1164, 1106, 377, 1107), (1163, 588, 111, 1108), (1162, 1109, 172, 459), (1161, 1110, 378, 1111), (1160, 600, 123, 1112), (1159, 1113, 153, 440), (1158, 1114, 379, 1115), (1157, 599, 122, 1116), (1156, 1117, 165, 452), (1155, 1118, 380, 1119), (1154, 576, 99, 1120), (1153, 1121, 105, 582), (1152, 1122, 381, 1123), (1151, 586, 109, 1124), (1150, 1125, 104, 581), (1149, 1126, 382, 1127), (1148, 585, 108, 1128), (1147, 1129, 102, 579), (1146, 1130, 383, 1131), (1145, 583, 106, 1132), (1245, 499, 1554, 1748), (759, 1419, 1982, 1909), (690, 1470, 1985, 1906), (1142, 1136, 163, 450), (1141, 1137, 385, 1138), (1140, 578, 101, 1139), (1137, 1140, 1139, 385), (289, 763, 1140, 1137), (763, 29, 578, 1140), (760, 1141, 1138, 286), (97, 574, 1141, 760), (574, 289, 1137, 1141), (571, 1142, 450, 43), (286, 1138, 1142, 571), (1138, 385, 1136, 1142), (999, 1473, 1778, 1684), (1473, 617, 1582, 1778), (784, 295, 1843, 1842), (689, 68, 1543, 1626), (684, 1198, 1731, 1614), (682, 206, 1823, 1822), (997, 212, 1621, 1681), (688, 79, 1558, 1624), (1198, 1061, 1704, 1731), (1130, 1145, 1132, 383), (281, 755, 1145, 1130), (755, 34, 583, 1145), (752, 1146, 1131, 278), (95, 567, 1146, 752), (567, 281, 1130, 1146), (564, 1147, 579, 30), (278, 1131, 1147, 564), (1131, 383, 1129, 1147), (1126, 1148, 1128, 382), (277, 751, 1148, 1126), (751, 36, 585, 1148), (748, 1149, 1127, 274), (94, 563, 1149, 748), (563, 277, 1126, 1149), (560, 1150, 581, 32), (274, 1127, 1150, 560), (1127, 382, 1125, 1150), (1122, 1151, 1124, 381), (273, 747, 1151, 1122), (747, 37, 586, 1151), (744, 1152, 1123, 270), (93, 559, 1152, 744), (559, 273, 1122, 1152), (556, 1153, 582, 33), (270, 1123, 1153, 556), (1123, 381, 1121, 1153), (1118, 1154, 1120, 380), (269, 743, 1154, 1118), (743, 27, 576, 1154), (740, 1155, 1119, 266), (92, 555, 1155, 740), (555, 269, 1118, 1155), (552, 1156, 452, 45), (266, 1119, 1156, 552), (1119, 380, 1117, 1156), (1114, 1157, 1116, 379), (265, 739, 1157, 1114), (739, 50, 599, 1157), (736, 1158, 1115, 262), (91, 551, 1158, 736), (551, 265, 1114, 1158), (548, 1159, 440, 33), (262, 1115, 1159, 548), (1115, 379, 1113, 1159), (1110, 1160, 1112, 378), (261, 735, 1160, 1110), (735, 51, 600, 1160), (732, 1161, 1111, 258), (90, 547, 1161, 732), (547, 261, 1110, 1161), (544, 1162, 459, 52), (258, 1111, 1162, 544), (1111, 378, 1109, 1162), (1106, 1163, 1108, 377), (257, 731, 1163, 1106), (731, 39, 588, 1163), (728, 1164, 1107, 254), (89, 543, 1164, 728), (543, 257, 1106, 1164), (540, 1165, 460, 53), (254, 1107, 1165, 540), (1107, 377, 1105, 1165), (1102, 1166, 1104, 376), (253, 727, 1166, 1102), (727, 54, 603, 1166), (724, 1167, 1103, 250), (88, 539, 1167, 724), (539, 253, 1102, 1167), (536, 1168, 594, 45), (250, 1103, 1168, 536), (1103, 376, 1101, 1168), (1098, 1169, 1100, 375), (249, 723, 1169, 1098), (723, 55, 604, 1169), (720, 1170, 1099, 246), (87, 535, 1170, 720), (535, 249, 1098, 1170), (532, 1171, 463, 56), (246, 1099, 1171, 532), (1099, 375, 1097, 1171), (1094, 1172, 1096, 374), (245, 719, 1172, 1094), (719, 49, 598, 1172), (716, 1173, 1095, 242), (86, 531, 1173, 716), (531, 245, 1094, 1173), (528, 1174, 464, 57), (242, 1095, 1174, 528), (1095, 374, 1093, 1174), (1090, 1175, 1092, 373), (241, 715, 1175, 1090), (715, 58, 607, 1175), (712, 1176, 1091, 238), (85, 527, 1176, 712), (527, 241, 1090, 1176), (524, 1177, 593, 44), (238, 1091, 1177, 524), (1091, 373, 1089, 1177), (1086, 1178, 1088, 372), (237, 711, 1178, 1086), (711, 59, 608, 1178), (708, 1179, 1087, 234), (84, 523, 1179, 708), (523, 237, 1086, 1179), (520, 1180, 467, 60), (234, 1087, 1180, 520), (1087, 372, 1085, 1180), (1082, 1181, 1084, 371), (233, 707, 1181, 1082), (707, 48, 597, 1181), (704, 1182, 1083, 230), (83, 519, 1182, 704), (519, 233, 1082, 1182), (516, 1183, 468, 61), (230, 1083, 1183, 516), (1083, 371, 1081, 1183), (1078, 1184, 1080, 370), (229, 703, 1184, 1078), (703, 62, 611, 1184), (700, 1185, 1079, 226), (82, 515, 1185, 700), (515, 229, 1078, 1185), (512, 1186, 591, 42), (226, 1079, 1186, 512), (1079, 370, 1077, 1186), (1074, 1187, 1076, 369), (225, 699, 1187, 1074), (699, 63, 612, 1187), (696, 1188, 1075, 222), (81, 511, 1188, 696), (511, 225, 1074, 1188), (508, 1189, 471, 64), (222, 1075, 1189, 508), (1075, 369, 1073, 1189), (1070, 1190, 1072, 368), (221, 695, 1190, 1070), (695, 46, 595, 1190), (692, 1191, 1071, 218), (80, 507, 1191, 692), (507, 221, 1070, 1191), (504, 1192, 472, 65), (218, 1071, 1192, 504), (1071, 368, 1069, 1192), (996, 349, 1682, 1680), (211, 995, 1679, 1619), (1242, 686, 1904, 1961), (995, 1472, 1777, 1679), (585, 36, 1531, 1570), (990, 213, 1855, 1854), (384, 1133, 1716, 1717), (348, 994, 1678, 1677), (1472, 686, 1620, 1777), (35, 584, 1568, 1529), (1064, 1197, 1730, 1708), (999, 1242, 1961, 1929), (583, 34, 1527, 1566), (685, 78, 1553, 1616), (1143, 759, 1909, 1946), (1197, 475, 1542, 1730), (993, 348, 1677, 1675), (1469, 982, 1917, 1984), (786, 282, 1633, 1654), (187, 992, 1674, 1603), (1135, 1143, 1946, 1945), (992, 1471, 1776, 1674), (785, 295, 1652, 1653), (474, 67, 1797, 1796), (347, 991, 1673, 1672), (1471, 687, 1622, 1776), (691, 1469, 1984, 1907), (1055, 1201, 1057, 364), (205, 681, 1201, 1055), (681, 70, 619, 1201), (678, 1202, 1056, 202), (76, 492, 1202, 678), (492, 205, 1055, 1202), (489, 1203, 438, 31), (202, 1056, 1203, 489), (1056, 364, 1054, 1203), (1051, 1204, 1053, 363), (201, 677, 1204, 1051), (677, 71, 620, 1204), (674, 1205, 1052, 198), (75, 488, 1205, 674), (488, 201, 1051, 1205), (485, 1206, 479, 72), (198, 1052, 1206, 485), (1052, 363, 1050, 1206), (1047, 1207, 1049, 362), (197, 673, 1207, 1047), (673, 41, 590, 1207), (670, 1208, 1048, 194), (74, 484, 1208, 670), (484, 197, 1047, 1208), (481, 1209, 480, 73), (194, 1048, 1209, 481), (1048, 362, 1046, 1209), (1043, 1210, 1045, 361), (196, 672, 1210, 1043), (672, 74, 670, 1210), (620, 1211, 1044, 143), (71, 483, 1211, 620), (483, 196, 1043, 1211), (430, 1212, 432, 25), (143, 1044, 1212, 430), (1044, 361, 1042, 1212), (1039, 1213, 1041, 360), (146, 433, 1213, 1039), (433, 26, 671, 1213), (667, 1214, 1040, 191), (8, 623, 1214, 667), (623, 146, 1039, 1214), (478, 1215, 483, 71), (191, 1040, 1215, 478), (1040, 360, 1038, 1215), (1035, 1216, 1037, 359), (98, 386, 1216, 1035), (386, 1, 638, 1216), (671, 1217, 1036, 195), (26, 575, 1217, 671), (575, 98, 1035, 1217), (482, 1218, 484, 74), (195, 1036, 1218, 482), (1036, 359, 1034, 1218), (1031, 1219, 1033, 358), (200, 676, 1219, 1031), (676, 75, 674, 1219), (588, 1220, 1032, 111), (39, 487, 1220, 588), (487, 200, 1031, 1220), (399, 1221, 431, 9), (111, 1032, 1221, 399), (1032, 358, 1030, 1221), (1027, 1222, 1029, 357), (158, 445, 1222, 1027), (445, 38, 675, 1222), (636, 1223, 1028, 159), (0, 635, 1223, 636), (635, 158, 1027, 1223), (446, 1224, 487, 39), (159, 1028, 1224, 446), (1028, 357, 1026, 1224), (1023, 1225, 1025, 356), (110, 398, 1225, 1023), (398, 8, 667, 1225), (675, 1226, 1024, 199), (38, 587, 1226, 675), (587, 110, 1023, 1226), (486, 1227, 488, 75), (199, 1024, 1227, 486), (1024, 356, 1022, 1227), (1019, 1228, 1021, 355), (204, 680, 1228, 1019), (680, 76, 678, 1228), (576, 1229, 1020, 99), (27, 491, 1229, 576), (491, 204, 1019, 1229), (387, 1230, 391, 3), (99, 1020, 1230, 387), (1020, 355, 1018, 1230), (1015, 1231, 1017, 354), (144, 621, 1231, 1015), (621, 72, 679, 1231), (624, 1232, 1016, 147), (9, 431, 1232, 624), (431, 144, 1015, 1232), (434, 1233, 491, 27), (147, 1016, 1233, 434), (1016, 354, 1014, 1233), (1011, 1234, 1013, 353), (192, 668, 1234, 1011), (668, 25, 666, 1234), (679, 1235, 1012, 203), (72, 479, 1235, 679), (479, 192, 1011, 1235), (490, 1236, 492, 76), (203, 1012, 1236, 490), (1012, 353, 1010, 1236), (784, 284, 1637, 1651), (500, 1196, 1729, 1555), (781, 294, 1841, 1840), (998, 1244, 1745, 1683), (682, 77, 1548, 1608), (473, 66, 1795, 1794), (1196, 1064, 1708, 1729), (990, 347, 1672, 1670), (987, 346, 1853, 1852), (1244, 427, 1524, 1745), (783, 1420, 1771, 1649), (139, 616, 1580, 1581), (989, 214, 1625, 1669), (1420, 758, 1636, 1771), (138, 615, 1578, 1579), (988, 346, 1667, 1668), (474, 187, 1603, 1540), (1194, 503, 1895, 1949), (781, 141, 1585, 1646), (687, 1195, 1728, 1622), (987, 216, 1629, 1666), (473, 186, 1601, 1538), (499, 1243, 1744, 1554), (18, 408, 1519, 1520), (780, 294, 1647, 1645), (1195, 1065, 1709, 1728), (780, 284, 1839, 1838), (1243, 998, 1683, 1744), (407, 17, 1518, 1517), (1241, 1001, 1931, 1960), (779, 1419, 1770, 1644), (986, 1470, 1774, 1664), (1067, 1194, 1949, 1942), (16, 406, 1515, 1516), (1419, 759, 1638, 1770), (496, 1241, 1960, 1890), (1470, 690, 1628, 1774), (777, 189, 1607, 1641), (984, 140, 1583, 1661), (686, 1242, 1743, 1620), (776, 293, 1642, 1640), (983, 345, 1662, 1660), (1242, 999, 1684, 1743), (982, 1469, 1773, 1659), (777, 293, 1837, 1836), (1469, 691, 1630, 1773), (568, 283, 1635, 1562), (503, 1194, 1726, 1560), (980, 188, 1605, 1656), (1001, 1241, 1742, 1688), (1194, 1067, 1713, 1726), (979, 344, 1657, 1655), (1241, 496, 1550, 1742), (984, 345, 1851, 1850), (79, 501, 1557, 1558), (7, 397, 1514, 1511), (1193, 691, 1907, 1948), (691, 1193, 1725, 1630), (6, 396, 1512, 1513), (776, 285, 1835, 1834), (1193, 1068, 1714, 1725), (395, 7, 1511, 1510), (78, 498, 1552, 1553), (5, 394, 1508, 1509), (68, 497, 1551, 1543), (983, 216, 1849, 1848), (352, 1007, 1696, 1697), (141, 1006, 1695, 1585), (1068, 1193, 1948, 1943), (663, 24, 1523, 1600), (120, 597, 1576, 1577), (634, 19, 1787, 1818), (77, 494, 1547, 1548), (596, 119, 1575, 1574), (568, 96, 1809, 1808), (455, 168, 1597, 1536), (1068, 138, 1579, 1714), (980, 344, 1847, 1846), (69, 493, 1546, 1545), (118, 595, 1572, 1573), (139, 426, 1788, 1817), (976, 1255, 978, 343), (220, 694, 1255, 976), (694, 80, 692, 1255), (612, 1256, 977, 135), (63, 506, 1256, 612), (506, 220, 976, 1256), (423, 1257, 425, 23), (135, 977, 1257, 423), (977, 343, 975, 1257), (972, 1258, 974, 342), (148, 435, 1258, 972), (435, 28, 693, 1258), (660, 1259, 973, 183), (10, 625, 1259, 660), (625, 148, 972, 1259), (470, 1260, 506, 63), (183, 973, 1260, 470), (973, 342, 971, 1260), (968, 1261, 970, 341), (100, 388, 1261, 968), (388, 4, 643, 1261), (693, 1262, 969, 219), (28, 577, 1262, 693), (577, 100, 968, 1262), (505, 1263, 507, 80), (219, 969, 1263, 505), (969, 341, 967, 1263), (964, 1264, 966, 340), (224, 698, 1264, 964), (698, 81, 696, 1264), (587, 1265, 965, 110), (38, 510, 1265, 587), (510, 224, 964, 1265), (398, 1266, 424, 8), (110, 965, 1266, 398), (965, 340, 963, 1266), (960, 1267, 962, 339), (160, 447, 1267, 960), (447, 40, 697, 1267), (635, 1268, 961, 158), (0, 637, 1268, 635), (637, 160, 960, 1268), (445, 1269, 510, 38), (158, 961, 1269, 445), (961, 339, 959, 1269), (956, 1270, 958, 338), (112, 400, 1270, 956), (400, 10, 660, 1270), (697, 1271, 957, 223), (40, 589, 1271, 697), (589, 112, 956, 1271), (509, 1272, 511, 81), (223, 957, 1272, 509), (957, 338, 955, 1272), (952, 1273, 954, 337), (228, 702, 1273, 952), (702, 82, 700, 1273), (575, 1274, 953, 98), (26, 514, 1274, 575), (514, 228, 952, 1274), (386, 1275, 639, 1), (98, 953, 1275, 386), (953, 337, 951, 1275), (948, 1276, 950, 336), (136, 613, 1276, 948), (613, 64, 701, 1276), (623, 1277, 949, 146), (8, 424, 1277, 623), (424, 136, 948, 1277), (433, 1278, 514, 26), (146, 949, 1278, 433), (949, 336, 947, 1278), (944, 1279, 946, 335), (184, 661, 1279, 944), (661, 23, 659, 1279), (701, 1280, 945, 227), (64, 471, 1280, 701), (471, 184, 944, 1280), (513, 1281, 515, 82), (227, 945, 1281, 513), (945, 335, 943, 1281), (940, 1282, 942, 334), (232, 706, 1282, 940), (706, 83, 704, 1282), (608, 1283, 941, 131), (59, 518, 1283, 608), (518, 232, 940, 1283), (419, 1284, 421, 22), (131, 941, 1284, 419), (941, 334, 939, 1284), (936, 1285, 938, 333), (150, 437, 1285, 936), (437, 30, 705, 1285), (656, 1286, 937, 179), (12, 627, 1286, 656), (627, 150, 936, 1286), (466, 1287, 518, 59), (179, 937, 1287, 466), (937, 333, 935, 1287), (932, 1288, 934, 332), (102, 390, 1288, 932), (390, 5, 645, 1288), (705, 1289, 933, 231), (30, 579, 1289, 705), (579, 102, 932, 1289), (517, 1290, 519, 83), (231, 933, 1290, 517), (933, 332, 931, 1290), (928, 1291, 930, 331), (236, 710, 1291, 928), (710, 84, 708, 1291), (590, 1292, 929, 113), (41, 522, 1292, 590), (522, 236, 928, 1292), (401, 1293, 420, 11), (113, 929, 1293, 401), (929, 331, 927, 1293), (924, 1294, 926, 330), (162, 449, 1294, 924), (449, 42, 709, 1294), (638, 1295, 925, 161), (1, 639, 1295, 638), (639, 162, 924, 1295), (448, 1296, 522, 41), (161, 925, 1296, 448), (925, 330, 923, 1296), (920, 1297, 922, 329), (114, 402, 1297, 920), (402, 12, 656, 1297), (709, 1298, 921, 235), (42, 591, 1298, 709), (591, 114, 920, 1298), (521, 1299, 523, 84), (235, 921, 1299, 521), (921, 329, 919, 1299), (916, 1300, 918, 328), (240, 714, 1300, 916), (714, 85, 712, 1300), (578, 1301, 917, 101), (29, 526, 1301, 578), (526, 240, 916, 1301), (389, 1302, 641, 2), (101, 917, 1302, 389), (917, 328, 915, 1302), (912, 1303, 914, 327), (132, 609, 1303, 912), (609, 60, 713, 1303), (626, 1304, 913, 149), (11, 420, 1304, 626), (420, 132, 912, 1304), (436, 1305, 526, 29), (149, 913, 1305, 436), (913, 327, 911, 1305), (908, 1306, 910, 326), (180, 657, 1306, 908), (657, 22, 655, 1306), (713, 1307, 909, 239), (60, 467, 1307, 713), (467, 180, 908, 1307), (525, 1308, 527, 85), (239, 909, 1308, 525), (909, 326, 907, 1308), (904, 1309, 906, 325), (244, 718, 1309, 904), (718, 86, 716, 1309), (604, 1310, 905, 127), (55, 530, 1310, 604), (530, 244, 904, 1310), (415, 1311, 417, 21), (127, 905, 1311, 415), (905, 325, 903, 1311), (900, 1312, 902, 324), (152, 439, 1312, 900), (439, 32, 717, 1312), (652, 1313, 901, 175), (14, 629, 1313, 652), (629, 152, 900, 1313), (462, 1314, 530, 55), (175, 901, 1314, 462), (901, 324, 899, 1314), (896, 1315, 898, 323), (104, 392, 1315, 896), (392, 6, 646, 1315), (717, 1316, 897, 243), (32, 581, 1316, 717), (581, 104, 896, 1316), (529, 1317, 531, 86), (243, 897, 1317, 529), (897, 323, 895, 1317), (892, 1318, 894, 322), (248, 722, 1318, 892), (722, 87, 720, 1318), (592, 1319, 893, 115), (43, 534, 1319, 592), (534, 248, 892, 1319), (403, 1320, 416, 13), (115, 893, 1320, 403), (893, 322, 891, 1320), (888, 1321, 890, 321), (164, 451, 1321, 888), (451, 44, 721, 1321), (640, 1322, 889, 163), (2, 641, 1322, 640), (641, 164, 888, 1322), (450, 1323, 534, 43), (163, 889, 1323, 450), (889, 321, 887, 1323), (884, 1324, 886, 320), (116, 404, 1324, 884), (404, 14, 652, 1324), (721, 1325, 885, 247), (44, 593, 1325, 721), (593, 116, 884, 1325), (533, 1326, 535, 87), (247, 885, 1326, 533), (885, 320, 883, 1326), (880, 1327, 882, 319), (252, 726, 1327, 880), (726, 88, 724, 1327), (580, 1328, 881, 103), (31, 538, 1328, 580), (538, 252, 880, 1328), (391, 1329, 642, 3), (103, 881, 1329, 391), (881, 319, 879, 1329), (876, 1330, 878, 318), (128, 605, 1330, 876), (605, 56, 725, 1330), (628, 1331, 877, 151), (13, 416, 1331, 628), (416, 128, 876, 1331), (438, 1332, 538, 31), (151, 877, 1332, 438), (877, 318, 875, 1332), (872, 1333, 874, 317), (176, 653, 1333, 872), (653, 21, 651, 1333), (725, 1334, 873, 251), (56, 463, 1334, 725), (463, 176, 872, 1334), (537, 1335, 539, 88), (251, 873, 1335, 537), (873, 317, 871, 1335), (868, 1336, 870, 316), (256, 730, 1336, 868), (730, 89, 728, 1336), (600, 1337, 869, 123), (51, 542, 1337, 600), (542, 256, 868, 1337), (411, 1338, 413, 20), (123, 869, 1338, 411), (869, 316, 867, 1338), (864, 1339, 866, 315), (112, 589, 1339, 864), (589, 40, 729, 1339), (648, 1340, 865, 171), (10, 400, 1340, 648), (400, 112, 864, 1340), (458, 1341, 542, 51), (171, 865, 1341, 458), (865, 315, 863, 1341), (860, 1342, 862, 314), (160, 637, 1342, 860), (637, 0, 636, 1342), (729, 1343, 861, 255), (40, 447, 1343, 729), (447, 160, 860, 1343), (541, 1344, 543, 89), (255, 861, 1344, 541), (861, 314, 859, 1344), (856, 1345, 858, 313), (260, 734, 1345, 856), (734, 90, 732, 1345), (596, 1346, 857, 119), (47, 546, 1346, 596), (546, 260, 856, 1346), (407, 1347, 412, 17), (119, 857, 1347, 407), (857, 313, 855, 1347), (852, 1348, 854, 312), (100, 577, 1348, 852), (577, 28, 733, 1348), (644, 1349, 853, 167), (4, 388, 1349, 644), (388, 100, 852, 1349), (454, 1350, 546, 47), (167, 853, 1350, 454), (853, 312, 851, 1350), (848, 1351, 850, 311), (148, 625, 1351, 848), (625, 10, 648, 1351), (733, 1352, 849, 259), (28, 435, 1352, 733), (435, 148, 848, 1352), (545, 1353, 547, 90), (259, 849, 1353, 545), (849, 311, 847, 1353), (844, 1354, 846, 310), (264, 738, 1354, 844), (738, 91, 736, 1354), (584, 1355, 845, 107), (35, 550, 1355, 584), (550, 264, 844, 1355), (395, 1356, 393, 7), (107, 845, 1356, 395), (845, 310, 843, 1356), (840, 1357, 842, 309), (124, 601, 1357, 840), (601, 52, 737, 1357), (632, 1358, 841, 155), (17, 412, 1358, 632), (412, 124, 840, 1358), (442, 1359, 550, 35), (155, 841, 1359, 442), (841, 309, 839, 1359), (836, 1360, 838, 308), (172, 649, 1360, 836), (649, 20, 647, 1360), (737, 1361, 837, 263), (52, 459, 1361, 737), (459, 172, 836, 1361), (549, 1362, 551, 91), (263, 837, 1362, 549), (837, 308, 835, 1362), (832, 1363, 834, 307), (268, 742, 1363, 832), (742, 92, 740, 1363), (599, 1364, 833, 122), (50, 554, 1364, 599), (554, 268, 832, 1364), (410, 1365, 405, 15), (122, 833, 1365, 410), (833, 307, 831, 1365), (828, 1366, 830, 306), (125, 602, 1366, 828), (602, 53, 741, 1366), (647, 1367, 829, 170), (20, 413, 1367, 647), (413, 125, 828, 1367), (457, 1368, 554, 50), (170, 829, 1368, 457), (829, 306, 827, 1368), (824, 1369, 826, 305), (173, 650, 1369, 824), (650, 9, 624, 1369), (741, 1370, 825, 267), (53, 460, 1370, 741), (460, 173, 824, 1370), (553, 1371, 555, 92), (267, 825, 1371, 553), (825, 305, 823, 1371), (820, 1372, 822, 304), (272, 746, 1372, 820), (746, 93, 744, 1372), (603, 1373, 821, 126), (54, 558, 1373, 603), (558, 272, 820, 1373), (414, 1374, 630, 15), (126, 821, 1374, 414), (821, 304, 819, 1374), (816, 1375, 818, 303), (129, 606, 1375, 816), (606, 57, 745, 1375), (651, 1376, 817, 174), (21, 417, 1376, 651), (417, 129, 816, 1376), (461, 1377, 558, 54), (174, 817, 1377, 461), (817, 303, 815, 1377), (812, 1378, 814, 302), (177, 654, 1378, 812), (654, 19, 634, 1378), (745, 1379, 813, 271), (57, 464, 1379, 745), (464, 177, 812, 1379), (557, 1380, 559, 93), (271, 813, 1380, 557), (813, 302, 811, 1380), (808, 1381, 810, 301), (276, 750, 1381, 808), (750, 94, 748, 1381), (607, 1382, 809, 130), (58, 562, 1382, 607), (562, 276, 808, 1382), (418, 1383, 629, 14), (130, 809, 1383, 418), (809, 301, 807, 1383), (804, 1384, 806, 300), (133, 610, 1384, 804), (610, 61, 749, 1384), (655, 1385, 805, 178), (22, 421, 1385, 655), (421, 133, 804, 1385), (465, 1386, 562, 58), (178, 805, 1386, 465), (805, 300, 803, 1386), (800, 1387, 802, 299), (181, 658, 1387, 800), (658, 18, 633, 1387), (749, 1388, 801, 275), (61, 468, 1388, 749), (468, 181, 800, 1388), (561, 1389, 563, 94), (275, 801, 1389, 561), (801, 299, 799, 1389), (796, 1390, 798, 298), (280, 754, 1390, 796), (754, 95, 752, 1390), (611, 1391, 797, 134), (62, 566, 1391, 611), (566, 280, 796, 1391), (422, 1392, 627, 12), (134, 797, 1392, 422), (797, 298, 795, 1392), (792, 1393, 794, 297), (137, 614, 1393, 792), (614, 65, 753, 1393), (659, 1394, 793, 182), (23, 425, 1394, 659), (425, 137, 792, 1394), (469, 1395, 566, 62), (182, 793, 1395, 469), (793, 297, 791, 1395), (788, 1396, 790, 296), (185, 662, 1396, 788), (662, 16, 631, 1396), (753, 1397, 789, 279), (65, 472, 1397, 753), (472, 185, 788, 1397), (565, 1398, 567, 95), (279, 789, 1398, 565), (789, 296, 787, 1398), (167, 454, 1534, 1595), (1067, 367, 1712, 1713), (979, 217, 1845, 1844), (208, 1003, 1690, 1613), (453, 166, 1593, 1532), (1240, 1004, 1934, 1959), (1004, 1240, 1739, 1693), (1066, 217, 1631, 1711), (1240, 495, 1549, 1739), (1065, 1490, 1783, 1709), (1490, 664, 1604, 1783), (495, 1240, 1959, 1889), (209, 1000, 1685, 1615), (757, 69, 1545, 1634), (1490, 1065, 1941, 1993), (1063, 213, 1623, 1706), (756, 96, 1563, 1632), (664, 1490, 1993, 1900), (1062, 366, 1707, 1705), (215, 689, 1626, 1627), (169, 1135, 1945, 1884), (1061, 1489, 1782, 1704), (349, 997, 1681, 1682), (663, 186, 1821, 1820), (214, 688, 1624, 1625), (1489, 665, 1606, 1782), (384, 1134, 1944, 1881), (773, 1407, 775, 292), (288, 762, 1407, 773), (762, 97, 760, 1407), (619, 1408, 774, 142), (70, 573, 1408, 619), (573, 288, 773, 1408), (429, 1409, 403, 13), (142, 774, 1409, 429), (774, 292, 772, 1409), (769, 1410, 771, 291), (145, 622, 1410, 769), (622, 73, 761, 1410), (666, 1411, 770, 190), (25, 432, 1411, 666), (432, 145, 769, 1411), (477, 1412, 573, 70), (190, 770, 1412, 477), (770, 291, 768, 1412), (765, 1413, 767, 290), (193, 669, 1413, 765), (669, 11, 626, 1413), (761, 1414, 766, 287), (73, 480, 1414, 761), (480, 193, 765, 1414), (572, 1415, 574, 97), (287, 766, 1415, 572), (766, 290, 764, 1415), (764, 1416, 763, 289), (290, 767, 1416, 764), (767, 149, 436, 1416), (768, 1417, 762, 288), (291, 771, 1417, 768), (771, 287, 572, 1417), (772, 1418, 592, 115), (292, 775, 1418, 772), (775, 286, 571, 1418), (140, 996, 1680, 1583), (1059, 209, 1615, 1701), (49, 456, 1792, 1793), (108, 585, 1570, 1571), (1058, 365, 1702, 1700), (285, 1133, 1880, 1835), (584, 107, 1569, 1568), (443, 156, 1591, 1530), (106, 583, 1566, 1567), (787, 1421, 755, 281), (296, 790, 1421, 787), (790, 154, 441, 1421), (791, 1422, 754, 280), (297, 794, 1422, 791), (794, 279, 565, 1422), (795, 1423, 437, 150), (298, 798, 1423, 795), (798, 278, 564, 1423), (799, 1424, 751, 277), (299, 802, 1424, 799), (802, 156, 443, 1424), (803, 1425, 750, 276), (300, 806, 1425, 803), (806, 275, 561, 1425), (807, 1426, 439, 152), (301, 810, 1426, 807), (810, 274, 560, 1426), (811, 1427, 747, 273), (302, 814, 1427, 811), (814, 157, 444, 1427), (815, 1428, 746, 272), (303, 818, 1428, 815), (818, 271, 557, 1428), (819, 1429, 440, 153), (304, 822, 1429, 819), (822, 270, 556, 1429), (823, 1430, 743, 269), (305, 826, 1430, 823), (826, 147, 434, 1430), (827, 1431, 742, 268), (306, 830, 1431, 827), (830, 267, 553, 1431), (831, 1432, 594, 117), (307, 834, 1432, 831), (834, 266, 552, 1432), (835, 1433, 739, 265), (308, 838, 1433, 835), (838, 170, 457, 1433), (839, 1434, 738, 264), (309, 842, 1434, 839), (842, 263, 549, 1434), (843, 1435, 582, 105), (310, 846, 1435, 843), (846, 262, 548, 1435), (847, 1436, 735, 261), (311, 850, 1436, 847), (850, 171, 458, 1436), (851, 1437, 734, 260), (312, 854, 1437, 851), (854, 259, 545, 1437), (855, 1438, 601, 124), (313, 858, 1438, 855), (858, 258, 544, 1438), (859, 1439, 731, 257), (314, 862, 1439, 859), (862, 159, 446, 1439), (863, 1440, 730, 256), (315, 866, 1440, 863), (866, 255, 541, 1440), (867, 1441, 602, 125), (316, 870, 1441, 867), (870, 254, 540, 1441), (871, 1442, 727, 253), (317, 874, 1442, 871), (874, 174, 461, 1442), (875, 1443, 726, 252), (318, 878, 1443, 875), (878, 251, 537, 1443), (879, 1444, 452, 165), (319, 882, 1444, 879), (882, 250, 536, 1444), (883, 1445, 723, 249), (320, 886, 1445, 883), (886, 175, 462, 1445), (887, 1446, 722, 248), (321, 890, 1446, 887), (890, 247, 533, 1446), (891, 1447, 605, 128), (322, 894, 1447, 891), (894, 246, 532, 1447), (895, 1448, 719, 245), (323, 898, 1448, 895), (898, 169, 456, 1448), (899, 1449, 718, 244), (324, 902, 1449, 899), (902, 243, 529, 1449), (903, 1450, 606, 129), (325, 906, 1450, 903), (906, 242, 528, 1450), (907, 1451, 715, 241), (326, 910, 1451, 907), (910, 178, 465, 1451), (911, 1452, 714, 240), (327, 914, 1452, 911), (914, 239, 525, 1452), (915, 1453, 451, 164), (328, 918, 1453, 915), (918, 238, 524, 1453), (919, 1454, 711, 237), (329, 922, 1454, 919), (922, 179, 466, 1454), (923, 1455, 710, 236), (330, 926, 1455, 923), (926, 235, 521, 1455), (927, 1456, 609, 132), (331, 930, 1456, 927), (930, 234, 520, 1456), (931, 1457, 707, 233), (332, 934, 1457, 931), (934, 168, 455, 1457), (935, 1458, 706, 232), (333, 938, 1458, 935), (938, 231, 517, 1458), (939, 1459, 610, 133), (334, 942, 1459, 939), (942, 230, 516, 1459), (943, 1460, 703, 229), (335, 946, 1460, 943), (946, 182, 469, 1460), (947, 1461, 702, 228), (336, 950, 1461, 947), (950, 227, 513, 1461), (951, 1462, 449, 162), (337, 954, 1462, 951), (954, 226, 512, 1462), (955, 1463, 699, 225), (338, 958, 1463, 955), (958, 183, 470, 1463), (959, 1464, 698, 224), (339, 962, 1464, 959), (962, 223, 509, 1464), (963, 1465, 613, 136), (340, 966, 1465, 963), (966, 222, 508, 1465), (967, 1466, 695, 221), (341, 970, 1466, 967), (970, 166, 453, 1466), (971, 1467, 694, 220), (342, 974, 1467, 971), (974, 219, 505, 1467), (975, 1468, 614, 137), (343, 978, 1468, 975), (978, 218, 504, 1468), (210, 685, 1616, 1617), (155, 442, 1528, 1589), (1489, 1061, 1939, 1992), (212, 993, 1675, 1621), (441, 154, 1587, 1526), (665, 1489, 1992, 1901), (1008, 1239, 1736, 1698), (570, 1144, 1723, 1565), (1239, 428, 1525, 1736), (646, 6, 1513, 1598), (1144, 1134, 1718, 1723), (1066, 367, 1879, 1878), (295, 784, 1651, 1652), (645, 5, 1509, 1596), (757, 283, 1833, 1832), (206, 682, 1608, 1609), (4, 644, 1594, 1721), (1063, 366, 1877, 1876), (213, 990, 1670, 1623), (495, 1238, 1735, 1549), (756, 282, 1831, 1830), (643, 4, 1721, 1592), (759, 1143, 1722, 1638), (1239, 1008, 1936, 1958), (1238, 1008, 1698, 1735), (1143, 1135, 1719, 1722), (67, 616, 1816, 1797), (1010, 1477, 681, 205), (353, 1013, 1477, 1010), (1013, 190, 477, 1477), (1014, 1478, 680, 204), (354, 1017, 1478, 1014), (1017, 203, 490, 1478), (1018, 1479, 580, 103), (355, 1021, 1479, 1018), (1021, 202, 489, 1479), (1022, 1480, 677, 201), (356, 1025, 1480, 1022), (1025, 191, 478, 1480), (1026, 1481, 676, 200), (357, 1029, 1481, 1026), (1029, 199, 486, 1481), (1030, 1482, 621, 144), (358, 1033, 1482, 1030), (1033, 198, 485, 1482), (1034, 1483, 673, 197), (359, 1037, 1483, 1034), (1037, 161, 448, 1483), (1038, 1484, 672, 196), (360, 1041, 1484, 1038), (1041, 195, 482, 1484), (1042, 1485, 622, 145), (361, 1045, 1485, 1042), (1045, 194, 481, 1485), (1046, 1486, 669, 193), (362, 1049, 1486, 1046), (1049, 113, 401, 1486), (1050, 1487, 668, 192), (363, 1053, 1487, 1050), (1053, 143, 430, 1487), (1054, 1488, 628, 151), (364, 1057, 1488, 1054), (1057, 142, 429, 1488), (67, 474, 1540, 1541), (294, 781, 1646, 1647), (1062, 188, 1875, 1874), (346, 987, 1666, 1667), (66, 473, 1538, 1539), (428, 1239, 1958, 1883), (284, 780, 1645, 1637), (683, 1237, 1734, 1612), (981, 1254, 1760, 1658), (1069, 1491, 662, 185), (368, 1072, 1491, 1069), (1072, 118, 406, 1491), (1073, 1492, 661, 184), (369, 1076, 1492, 1073), (1076, 135, 423, 1492), (1077, 1493, 402, 114), (370, 1080, 1493, 1077), (1080, 134, 422, 1493), (1081, 1494, 658, 181), (371, 1084, 1494, 1081), (1084, 120, 408, 1494), (1085, 1495, 657, 180), (372, 1088, 1495, 1085), (1088, 131, 419, 1495), (1089, 1496, 404, 116), (373, 1092, 1496, 1089), (1092, 130, 418, 1496), (1093, 1497, 654, 177), (374, 1096, 1497, 1093), (1096, 121, 409, 1497), (1097, 1498, 653, 176), (375, 1100, 1498, 1097), (1100, 127, 415, 1498), (1101, 1499, 405, 117), (376, 1104, 1499, 1101), (1104, 126, 414, 1499), (1105, 1500, 650, 173), (377, 1108, 1500, 1105), (1108, 111, 399, 1500), (1109, 1501, 649, 172), (378, 1112, 1501, 1109), (1112, 123, 411, 1501), (1113, 1502, 630, 153), (379, 1116, 1502, 1113), (1116, 122, 410, 1502), (1117, 1503, 642, 165), (380, 1120, 1503, 1117), (1120, 99, 387, 1503), (1121, 1504, 393, 105), (381, 1124, 1504, 1121), (1124, 109, 397, 1504), (1125, 1505, 392, 104), (382, 1128, 1505, 1125), (1128, 108, 396, 1505), (1129, 1506, 390, 102), (383, 1132, 1506, 1129), (1132, 106, 394, 1506), (1237, 1009, 1699, 1734), (1254, 503, 1560, 1760), (293, 777, 1641, 1642), (1136, 1507, 640, 163), (385, 1139, 1507, 1136), (1139, 101, 389, 1507), (1785, 1598, 1513, 1512), (1784, 1521, 1520, 1519), (1775, 1556, 1537, 1536), (1772, 1561, 1531, 1530), (1763, 1650, 1591, 1590), (1754, 1665, 1597, 1596), (1750, 1671, 1672, 1673), (1749, 1602, 1603, 1674), (1747, 1676, 1677, 1678), (1746, 1618, 1619, 1679), (1741, 1686, 1687, 1688), (1740, 1514, 1720, 1689), (1738, 1691, 1692, 1693), (1737, 1610, 1611, 1694), (1727, 1710, 1577, 1576), (1724, 1715, 1571, 1570), (1716, 1722, 1719, 1717), (1639, 1638, 1722, 1716), (1632, 1723, 1718, 1633), (1563, 1565, 1723, 1632), (1561, 1724, 1570, 1531), (1633, 1718, 1724, 1561), (1718, 1717, 1715, 1724), (1711, 1725, 1714, 1712), (1631, 1630, 1725, 1711), (1624, 1726, 1713, 1625), (1558, 1560, 1726, 1624), (1556, 1727, 1576, 1537), (1625, 1713, 1727, 1556), (1713, 1712, 1710, 1727), (1706, 1728, 1709, 1707), (1623, 1622, 1728, 1706), (1616, 1729, 1708, 1617), (1553, 1555, 1729, 1616), (1551, 1730, 1542, 1543), (1617, 1708, 1730, 1551), (1701, 1731, 1704, 1702), (1615, 1614, 1731, 1701), (1608, 1732, 1703, 1609), (1548, 1550, 1732, 1608), (1546, 1733, 1544, 1545), (1609, 1703, 1733, 1546), (1696, 1734, 1699, 1697), (1613, 1612, 1734, 1696), (1580, 1735, 1698, 1581), (1541, 1549, 1735, 1580), (1522, 1736, 1525, 1523), (1581, 1698, 1736, 1522), (1691, 1737, 1694, 1692), (1589, 1528, 1737, 1691), (1528, 1529, 1610, 1737), (1602, 1738, 1693, 1603), (1518, 1588, 1738, 1602), (1588, 1589, 1691, 1738), (1540, 1739, 1549, 1541), (1603, 1693, 1739, 1540), (1686, 1740, 1689, 1687), (1569, 1510, 1740, 1686), (1510, 1511, 1514, 1740), (1610, 1741, 1688, 1611), (1529, 1568, 1741, 1610), (1568, 1569, 1686, 1741), (1547, 1742, 1550, 1548), (1611, 1688, 1742, 1547), (1681, 1743, 1684, 1682), (1621, 1620, 1743, 1681), (1572, 1744, 1683, 1573), (1533, 1554, 1744, 1572), (1515, 1745, 1524, 1516), (1573, 1683, 1745, 1515), (1676, 1746, 1679, 1677), (1595, 1534, 1746, 1676), (1534, 1535, 1618, 1746), (1592, 1747, 1678, 1593), (1721, 1594, 1747, 1592), (1594, 1595, 1676, 1747), (1532, 1748, 1554, 1533), (1593, 1678, 1748, 1532), (1671, 1749, 1674, 1672), (1575, 1517, 1749, 1671), (1517, 1518, 1602, 1749), (1618, 1750, 1673, 1619), (1535, 1574, 1750, 1618), (1574, 1575, 1671, 1750), (1552, 1751, 1555, 1553), (1619, 1673, 1751, 1552), (1666, 1752, 1669, 1667), (1629, 1628, 1752, 1666), (1566, 1753, 1668, 1567), (1527, 1559, 1753, 1566), (1508, 1754, 1596, 1509), (1567, 1668, 1754, 1508), (1668, 1667, 1665, 1754), (1661, 1755, 1664, 1662), (1583, 1582, 1755, 1661), (1586, 1756, 1663, 1587), (1516, 1524, 1756, 1586), (1526, 1757, 1559, 1527), (1587, 1663, 1757, 1526), (1656, 1758, 1659, 1657), (1605, 1604, 1758, 1656), (1626, 1759, 1658, 1627), (1543, 1542, 1759, 1626), (1557, 1760, 1560, 1558), (1627, 1658, 1760, 1557), (1651, 1761, 1654, 1652), (1637, 1636, 1761, 1651), (1578, 1762, 1653, 1579), (1539, 1564, 1762, 1578), (1521, 1763, 1590, 1520), (1579, 1653, 1763, 1521), (1653, 1652, 1650, 1763), (1646, 1764, 1649, 1647), (1585, 1584, 1764, 1646), (1600, 1765, 1648, 1601), (1523, 1525, 1765, 1600), (1538, 1766, 1564, 1539), (1601, 1648, 1766, 1538), (1641, 1767, 1644, 1642), (1607, 1606, 1767, 1641), (1634, 1768, 1643, 1635), (1545, 1544, 1768, 1634), (1562, 1769, 1565, 1563), (1635, 1643, 1769, 1562), (1640, 1770, 1638, 1639), (1642, 1644, 1770, 1640), (1645, 1771, 1636, 1637), (1647, 1649, 1771, 1645), (1650, 1772, 1530, 1591), (1652, 1654, 1772, 1650), (1654, 1633, 1561, 1772), (1655, 1773, 1630, 1631), (1657, 1659, 1773, 1655), (1660, 1774, 1628, 1629), (1662, 1664, 1774, 1660), (1665, 1775, 1536, 1597), (1667, 1669, 1775, 1665), (1669, 1625, 1556, 1775), (1670, 1776, 1622, 1623), (1672, 1674, 1776, 1670), (1675, 1777, 1620, 1621), (1677, 1679, 1777, 1675), (1680, 1778, 1582, 1583), (1682, 1684, 1778, 1680), (1685, 1779, 1614, 1615), (1687, 1689, 1779, 1685), (1690, 1780, 1612, 1613), (1692, 1694, 1780, 1690), (1695, 1781, 1584, 1585), (1697, 1699, 1781, 1695), (1700, 1782, 1606, 1607), (1702, 1704, 1782, 1700), (1705, 1783, 1604, 1605), (1707, 1709, 1783, 1705), (1710, 1784, 1519, 1577), (1712, 1714, 1784, 1710), (1714, 1579, 1521, 1784), (1715, 1785, 1512, 1571), (1717, 1719, 1785, 1715), (1719, 1599, 1598, 1785), (156, 633, 1590, 1591), (595, 46, 1533, 1572), (493, 206, 1609, 1546), (1060, 1200, 1733, 1703), (47, 596, 1574, 1535), (1475, 683, 1612, 1780), (351, 1004, 1693, 1692), (494, 207, 1611, 1547), (1400, 785, 1653, 1762), (597, 48, 1537, 1576), (1005, 1475, 1780, 1694), (207, 1005, 1694, 1611), (569, 1400, 1762, 1564), (1006, 352, 1697, 1695), (1007, 208, 1613, 1696), (497, 210, 1617, 1551), (394, 106, 1567, 1508), (1476, 618, 1584, 1781), (498, 211, 1619, 1552), (107, 395, 1510, 1569), (1009, 1476, 1781, 1699), (396, 108, 1571, 1512), (1246, 500, 1555, 1751), (397, 109, 1720, 1514), (991, 1246, 1751, 1673), (501, 215, 1627, 1557), (166, 643, 1592, 1593), (1401, 783, 1649, 1764), (644, 167, 1595, 1594), (618, 1401, 1764, 1584), (1247, 989, 1669, 1752), (168, 645, 1596, 1597), (690, 1247, 1752, 1628), (169, 646, 1598, 1599), (1402, 782, 1648, 1765), (34, 441, 1526, 1527), (428, 1402, 1765, 1525), (442, 35, 1529, 1528), (1248, 988, 1668, 1753), (36, 443, 1530, 1531), (502, 1248, 1753, 1559), (406, 118, 1573, 1515), (189, 1058, 1700, 1607), (119, 407, 1517, 1575), (365, 1059, 1701, 1702), (1403, 569, 1564, 1766), (408, 120, 1577, 1519), (782, 1403, 1766, 1648), (615, 66, 1539, 1578), (188, 1062, 1705, 1605), (616, 67, 1541, 1580), (282, 756, 1632, 1633), (366, 1063, 1706, 1707), (1404, 779, 1644, 1767), (283, 757, 1634, 1635), (665, 1404, 1767, 1606), (1249, 986, 1664, 1755), (617, 1249, 1755, 1582), (367, 1066, 1711, 1712), (1405, 778, 1643, 1768), (46, 453, 1532, 1533), (476, 1405, 1768, 1544), (454, 47, 1535, 1534), (1250, 985, 1663, 1756), (48, 455, 1536, 1537), (427, 1250, 1756, 1524), (1133, 285, 1639, 1716), (1134, 384, 1717, 1718), (186, 663, 1600, 1601), (1406, 570, 1565, 1769), (1135, 169, 1599, 1719), (778, 1406, 1769, 1643), (1251, 502, 1559, 1757), (985, 1251, 1757, 1663), (1252, 982, 1659, 1758), (664, 1252, 1758, 1604), (631, 16, 1516, 1586), (217, 979, 1655, 1631), (17, 632, 1588, 1518), (426, 139, 1581, 1522), (344, 980, 1656, 1657), (633, 18, 1520, 1590), (96, 568, 1562, 1563), (1253, 981, 1658, 1759), (475, 1253, 1759, 1542), (216, 983, 1660, 1629), (285, 776, 1640, 1639), (345, 984, 1661, 1662), (1993, 1788, 1789, 1900), (1992, 1818, 1787, 1901), (1991, 1798, 1799, 1899), (1990, 1800, 1801, 1902), (1989, 1810, 1791, 1903), (1988, 1802, 1803, 1898), (1987, 1804, 1805, 1904), (1986, 1796, 1797, 1905), (1985, 1806, 1807, 1906), (1984, 1794, 1795, 1907), (1983, 1808, 1809, 1908), (1982, 1812, 1793, 1909), (1981, 1834, 1835, 1897), (1980, 1836, 1837, 1910), (1979, 1786, 1813, 1911), (1978, 1838, 1839, 1896), (1977, 1840, 1841, 1912), (1976, 1832, 1833, 1913), (1975, 1842, 1843, 1914), (1974, 1830, 1831, 1915), (1973, 1844, 1845, 1895), (1972, 1846, 1847, 1916), (1971, 1820, 1821, 1917), (1970, 1848, 1849, 1894), (1969, 1850, 1851, 1918), (1968, 1828, 1829, 1919), (1967, 1852, 1853, 1920), (1966, 1826, 1827, 1921), (1965, 1854, 1855, 1893), (1964, 1856, 1857, 1892), (1963, 1858, 1859, 1882), (1962, 1860, 1861, 1928), (1961, 1824, 1825, 1929), (1960, 1862, 1863, 1890), (1959, 1864, 1865, 1889), (1958, 1866, 1867, 1883), (1957, 1868, 1869, 1936), (1956, 1822, 1823, 1937), (1955, 1870, 1871, 1887), (1954, 1872, 1873, 1938), (1953, 1790, 1819, 1939), (1952, 1874, 1875, 1886), (1951, 1876, 1877, 1940), (1950, 1816, 1817, 1941), (1949, 1878, 1879, 1942), (1948, 1814, 1815, 1943), (1947, 1880, 1881, 1944), (1946, 1792, 1884, 1945), (1909, 1793, 1792, 1946), (1897, 1835, 1880, 1947), (1907, 1795, 1814, 1948), (1895, 1845, 1878, 1949), (1905, 1797, 1816, 1950), (1893, 1855, 1876, 1951), (1940, 1877, 1874, 1952), (1903, 1791, 1790, 1953), (1890, 1863, 1872, 1954), (1938, 1873, 1870, 1955), (1902, 1801, 1822, 1956), (1889, 1865, 1868, 1957), (1936, 1869, 1866, 1958), (1934, 1933, 1864, 1959), (1931, 1930, 1862, 1960), (1904, 1805, 1824, 1961), (1892, 1857, 1860, 1962), (1928, 1861, 1858, 1963), (1926, 1925, 1856, 1964), (1923, 1922, 1854, 1965), (1906, 1807, 1826, 1966), (1894, 1849, 1852, 1967), (1898, 1803, 1828, 1968), (1882, 1859, 1850, 1969), (1918, 1851, 1848, 1970), (1900, 1789, 1820, 1971), (1886, 1875, 1846, 1972), (1916, 1847, 1844, 1973), (1908, 1809, 1830, 1974), (1896, 1839, 1842, 1975), (1899, 1799, 1832, 1976), (1883, 1867, 1840, 1977), (1912, 1841, 1838, 1978), (1901, 1787, 1786, 1979), (1887, 1871, 1836, 1980), (1910, 1837, 1834, 1981), (1911, 1813, 1812, 1982), (1913, 1833, 1808, 1983), (1917, 1821, 1794, 1984), (1919, 1829, 1806, 1985), (1924, 1885, 1796, 1986), (1927, 1891, 1804, 1987), (1929, 1825, 1802, 1988), (1932, 1811, 1810, 1989), (1935, 1888, 1800, 1990), (1937, 1823, 1798, 1991), (1939, 1819, 1818, 1992), (1941, 1817, 1788, 1993), (24, 663, 1820, 1789), (499, 1245, 1964, 1892), (1060, 1199, 1954, 1938), (121, 598, 1812, 1813), (1006, 141, 1867, 1866), (1245, 994, 1926, 1964), (1199, 496, 1890, 1954), (1007, 352, 1869, 1868), (497, 68, 1803, 1802), (684, 1474, 1989, 1903), (498, 78, 1805, 1804), (786, 1399, 1974, 1915), (1474, 1002, 1932, 1989), (1399, 758, 1908, 1974), (476, 1200, 1955, 1887), (1200, 1060, 1938, 1955), (683, 1475, 1990, 1902), (501, 79, 1807, 1806), (785, 1400, 1975, 1914), (1475, 1005, 1935, 1990), (344, 979, 1844, 1847), (1400, 569, 1896, 1975), (188, 980, 1846, 1875), (283, 568, 1808, 1833), (618, 1476, 1991, 1899), (1476, 1009, 1937, 1991), (345, 983, 1848, 1851), (293, 776, 1834, 1837), (500, 1246, 1965, 1893), (140, 984, 1850, 1859), (189, 777, 1836, 1871), (1246, 991, 1923, 1965), (783, 1401, 1976, 1913), (294, 780, 1838, 1841), (1401, 618, 1899, 1976), (989, 1247, 1966, 1921), (216, 987, 1852, 1849), (186, 473, 1794, 1821), (141, 781, 1840, 1867), (19, 409, 1786, 1787), (1247, 690, 1906, 1966), (346, 988, 1920, 1853), (187, 474, 1796, 1885), (615, 138, 1815, 1814), (214, 989, 1921, 1827), (616, 139, 1817, 1816), (782, 1402, 1977, 1912), (347, 990, 1854, 1922), (1402, 428, 1883, 1977), (77, 682, 1822, 1801), (988, 1248, 1967, 1920), (284, 784, 1842, 1839), (1248, 502, 1894, 1967), (991, 347, 1922, 1923), (295, 785, 1914, 1843), (992, 187, 1885, 1924), (282, 786, 1915, 1831), (569, 1403, 1978, 1896), (348, 993, 1856, 1925), (1403, 782, 1912, 1978), (78, 685, 1824, 1805), (994, 348, 1925, 1926), (1133, 384, 1881, 1880), (995, 211, 1891, 1927), (779, 1404, 1979, 1911), (586, 37, 1791, 1810), (349, 996, 1858, 1861), (79, 688, 1826, 1807), (1404, 665, 1901, 1979), (986, 1249, 1968, 1919), (212, 997, 1860, 1857), (68, 689, 1828, 1803), (1249, 617, 1898, 1968), (778, 1405, 1980, 1910), (350, 1000, 1862, 1930), (1405, 476, 1887, 1980), (985, 1250, 1969, 1918), (1250, 427, 1882, 1969), (1001, 350, 1930, 1931), (1002, 109, 1811, 1932), (426, 24, 1789, 1788), (570, 1406, 1981, 1897), (351, 1003, 1864, 1933), (1406, 778, 1910, 1981), (502, 1251, 1970, 1894), (206, 493, 1798, 1823), (157, 634, 1818, 1819), (1251, 985, 1918, 1970), (1004, 351, 1933, 1934), (207, 494, 1800, 1888), (1005, 207, 1888, 1935), (598, 49, 1793, 1812), (352, 1006, 1866, 1869), (982, 1252, 1971, 1917), (208, 1007, 1868, 1865), (210, 497, 1802, 1825), (1252, 664, 1900, 1971), (211, 498, 1804, 1891), (981, 1253, 1972, 1916), (1253, 475, 1886, 1972), (215, 501, 1806, 1829), (503, 1254, 1973, 1895), (1009, 1237, 1956, 1937), (1254, 981, 1916, 1973), (1237, 683, 1902, 1956), (1008, 1238, 1957, 1936), (1058, 189, 1871, 1870), (37, 444, 1790, 1791), (1238, 495, 1889, 1957), (1059, 365, 1873, 1872), (409, 121, 1813, 1786), (66, 615, 1814, 1795)])
me_cube.materials.append(mat_material)
me_cube.use_remesh_preserve_volume = False
me_cube.use_remesh_preserve_attributes = False
me_cube.use_mirror_vertex_groups = False
me_cube.update()

# ---- objects
ob_cube = bpy.data.objects.new('Cube', me_cube)
ob_lamp = bpy.data.objects.new('Lamp', light_lamp)
ob_camera = bpy.data.objects.new('Camera', cam_camera)

# ---- transforms, parenting, visibility, modifiers, constraints
ob_cube.location = (0.0, 0.0, 0.0)
ob_cube.scale = (8.59, 4.87, 0.1)
ob_cube.lock_rotations_4d = False
ob_cube.empty_display_type = 'ARROWS'
ob_cube.lineart.crease_threshold = 0.0
ob_lamp.location = (4.076, 1.005, 5.904)
ob_lamp.rotation_euler = (0.6503, 0.05522, 1.866)
ob_lamp.lock_rotations_4d = False
ob_lamp.empty_display_type = 'ARROWS'
ob_lamp.color = (0.0, 0.0, 0.0, 0.0)
ob_lamp.lineart.crease_threshold = 0.0
ob_camera.location = (7.481, -6.508, 5.344)
ob_camera.rotation_euler = (1.109, 0.01082, 0.8149)
ob_camera.lock_rotations_4d = False
ob_camera.empty_display_type = 'ARROWS'
ob_camera.color = (0.0, 0.0, 0.0, 0.0)
ob_camera.display_type = 'WIRE'
ob_camera.lineart.crease_threshold = 0.0

# ---- collection membership
col_collection_1.objects.link(ob_cube)
col_collection_1.objects.link(ob_lamp)
col_collection_1.objects.link(ob_camera)

# ---- scene / render settings (as saved in the file)
scene.camera = ob_camera
scene.frame_start = 1; scene.frame_end = 250; scene.frame_set(1)
scene.render.engine = 'BLENDER_EEVEE_NEXT'
scene.render.resolution_percentage = 50
scene.render.dither_intensity = 0.0
scene.cycles.use_denoising = False
scene.cycles.samples = 128
scene.cycles.sampling_pattern = 'TABULATED_SOBOL'
scene.cycles.light_sampling_threshold = 0.0
scene.cycles.use_adaptive_sampling = False
scene.cycles.use_light_tree = False
scene.cycles.blur_glossy = 0.0
scene.cycles.sample_clamp_indirect = 0.0
scene.view_settings.view_transform = 'Standard'
bpy.context.view_layer.update()
